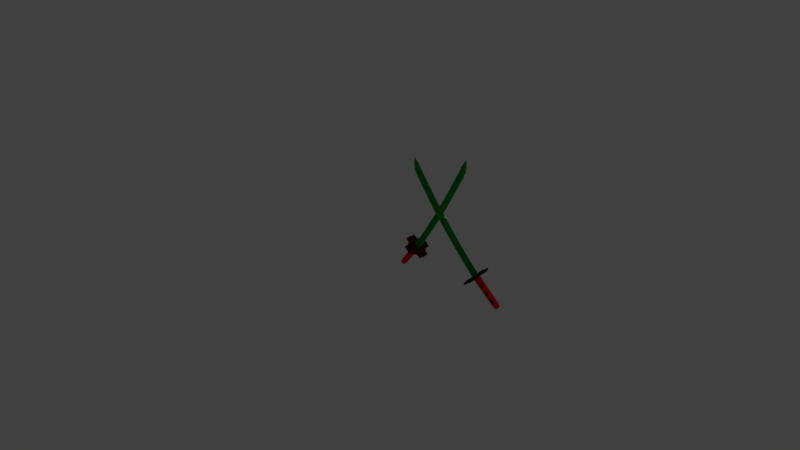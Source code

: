 # Source: SWORD1.blend  (saved by Blender 2.79.0; exported with 4.5.12 LTS)
import bpy
from mathutils import Matrix  # noqa: F401  (used for matrix-valued properties, if any)

bpy.ops.wm.read_factory_settings(use_empty=True)
scene = bpy.context.scene
scene.name = 'Scene'

# ---- collections
col_collection_1 = bpy.data.collections.new('Collection 1'); scene.collection.children.link(col_collection_1)

# ---- materials (node trees are filled in below, after node groups)
mat_material_008 = bpy.data.materials.new('Material.008')
mat_material_008.alpha_threshold = 0.0
mat_material_008.roughness = 0.5
mat_bronze = bpy.data.materials.new('Bronze')
mat_bronze.alpha_threshold = 0.0
mat_bronze.diffuse_color = (0.08, 0.006568, 0.006094, 1.0)
mat_bronze.roughness = 0.5
mat_material_002 = bpy.data.materials.new('Material.002')
mat_material_002.alpha_threshold = 0.0
mat_material_002.diffuse_color = (1.0, 0.0, 0.007014, 1.0)
mat_material_002.specular_color = (0.007895, 1.0, 0.163)
mat_material_002.roughness = 0.5
mat_material_001 = bpy.data.materials.new('Material.001')
mat_material_001.alpha_threshold = 0.0
mat_material_001.diffuse_color = (0.02365, 0.02365, 0.02365, 1.0)
mat_material_001.roughness = 0.5

# ---- material node trees
mat_material_008.use_nodes = True; mat_material_008.node_tree.nodes.clear()
_N = mat_material_008.node_tree.nodes; _L = mat_material_008.node_tree.links
n0 = _N.new('ShaderNodeOutputMaterial'); n0.name = 'Material Output'; n0.location = (300, 300)
n1 = _N.new('ShaderNodeBsdfAnisotropic'); n1.name = 'Anisotropic BSDF'; n1.location = (10, 300)
n1.distribution = 'ASHIKHMIN_SHIRLEY'
n1.inputs[0].default_value = (0.0, 0.8, 0.07957, 1.0)
n1.inputs[1].default_value = 0.8457
n1.inputs[2].default_value = 1.0
n1.inputs[3].default_value = 0.05696
_L.new(n1.outputs[0], n0.inputs[0])
n0.is_active_output = True
mat_bronze.use_nodes = True; mat_bronze.node_tree.nodes.clear()
_N = mat_bronze.node_tree.nodes; _L = mat_bronze.node_tree.links
n0 = _N.new('ShaderNodeOutputMaterial'); n0.name = 'Material Output'; n0.location = (300, 300)
n1 = _N.new('ShaderNodeBsdfAnisotropic'); n1.name = 'Glossy BSDF'; n1.location = (10, 300)
n1.distribution = 'GGX'
n1.inputs[0].default_value = (0.07998, 0.02281, 0.007978, 1.0)
n1.inputs[1].default_value = 0.7226
_L.new(n1.outputs[0], n0.inputs[0])
n0.is_active_output = True

# ---- world
world_world = bpy.data.worlds.new('World'); scene.world = world_world
world_world.use_nodes = True; world_world.node_tree.nodes.clear()
_N = world_world.node_tree.nodes; _L = world_world.node_tree.links
n0 = _N.new('ShaderNodeOutputWorld'); n0.name = 'World Output'; n0.location = (300, 300)
n1 = _N.new('ShaderNodeBackground'); n1.name = 'Background'; n1.location = (10, 300)
n1.inputs[0].default_value = (0.05088, 0.05088, 0.05088, 1.0)
_L.new(n1.outputs[0], n0.inputs[0])
n0.is_active_output = True
world_world.color = (0.05088, 0.05088, 0.05088)
world_world.use_sun_shadow = False
world_world.sun_shadow_jitter_overblur = 0.0
world_world.cycles.sampling_method = 'MANUAL'

# ---- cameras
cam_camera = bpy.data.cameras.new('Camera')
cam_camera.clip_end = 100.0
cam_camera.lens = 35.0
cam_camera.sensor_width = 54.06
cam_camera.sensor_height = 18.0
cam_camera.ortho_scale = 7.314
cam_camera.dof.focus_distance = 0.0

# ---- lights
light_lamp = bpy.data.lights.new('Lamp', 'POINT')
light_lamp.transmission_factor = 0.0
light_lamp.cutoff_distance = 30.0
light_lamp.energy = 100.0
light_lamp.shadow_buffer_clip_start = 1.001
light_lamp.shadow_soft_size = 0.1
light_lamp.shadow_maximum_resolution = 0.006
light_lamp.use_absolute_resolution = True

# ---- meshes
me_plane_001 = bpy.data.meshes.new('Plane.001')
me_plane_001.from_pydata([(-0.7521, -1.0, 0.0), (1.248, -1.0, 0.0), (-0.4087, 1.0, 0.0), (1.591, 1.0, 0.0), (-0.06832, 2.448, -4.371e-08), (1.932, 2.448, -4.371e-08), (0.3491, 3.896, -8.742e-08), (2.349, 3.896, -8.742e-08), (0.8435, 5.345, -1.311e-07), (2.843, 5.345, -1.311e-07), (1.415, 6.793, -1.748e-07), (3.415, 6.793, -1.748e-07), (2.063, 8.241, -2.186e-07), (4.063, 8.241, -2.186e-07), (2.789, 9.689, -2.623e-07), (4.789, 9.689, -2.623e-07), (3.592, 11.14, -3.06e-07), (5.592, 11.14, -3.06e-07), (6.467, 12.59, 0.08842), (-1.196, -1.0, 0.08842), (-0.8528, 1.0, 0.08842), (-0.5125, 2.448, 0.08842), (-0.09052, 3.891, 0.088), (0.3993, 5.345, 0.08842), (0.9708, 6.793, 0.08842), (1.619, 8.241, 0.08842), (2.345, 9.689, 0.08842), (3.147, 11.14, 0.08842), (-0.7521, -1.0, 0.1768), (1.248, -1.0, 0.1768), (-0.4087, 1.0, 0.1768), (1.591, 1.0, 0.1768), (-0.06832, 2.448, 0.1768), (1.932, 2.448, 0.1768), (0.3491, 3.896, 0.1768), (2.349, 3.896, 0.1768), (0.8435, 5.345, 0.1768), (2.843, 5.345, 0.1768), (1.415, 6.793, 0.1768), (3.415, 6.793, 0.1768), (2.063, 8.241, 0.1768), (4.063, 8.241, 0.1768), (2.789, 9.689, 0.1768), (4.789, 9.689, 0.1768), (3.592, 11.14, 0.1768), (5.592, 11.14, 0.1768), (-0.1316, -1.0, 0.0), (0.5351, -1.0, 0.0), (0.8785, 1.0, 0.0), (0.2118, 1.0, 0.0), (1.219, 2.448, -4.371e-08), (0.5521, 2.448, -4.371e-08), (1.636, 3.896, -8.742e-08), (0.9695, 3.896, -8.742e-08), (2.131, 5.345, -1.311e-07), (1.464, 5.345, -1.311e-07), (2.702, 6.793, -1.748e-07), (2.035, 6.793, -1.748e-07), (3.351, 8.241, -2.186e-07), (2.684, 8.241, -2.186e-07), (4.076, 9.689, -2.623e-07), (3.409, 9.689, -2.623e-07), (4.879, 11.14, -3.06e-07), (4.212, 11.14, -3.06e-07), (-0.1316, -1.0, 0.1768), (0.5351, -1.0, 0.1768), (0.8785, 1.0, 0.1768), (0.2118, 1.0, 0.1768), (1.219, 2.448, 0.1768), (0.5521, 2.448, 0.1768), (1.636, 3.896, 0.1768), (0.9695, 3.896, 0.1768), (2.131, 5.345, 0.1768), (1.464, 5.345, 0.1768), (2.702, 6.793, 0.1768), (2.035, 6.793, 0.1768), (3.351, 8.241, 0.1768), (2.684, 8.241, 0.1768), (4.076, 9.689, 0.1768), (3.409, 9.689, 0.1768), (4.879, 11.14, 0.1768), (4.212, 11.14, 0.1768), (-0.1316, -1.0, 0.05656), (0.5351, -1.0, 0.05656), (0.8785, 1.0, 0.05656), (0.2118, 1.0, 0.05656), (1.219, 2.448, 0.05656), (0.5521, 2.448, 0.05656), (1.636, 3.896, 0.05656), (0.9695, 3.896, 0.05656), (2.131, 5.345, 0.05656), (1.464, 5.345, 0.05656), (2.702, 6.793, 0.05656), (2.035, 6.793, 0.05656), (3.351, 8.241, 0.05656), (2.684, 8.241, 0.05656), (4.076, 9.689, 0.05656), (3.409, 9.689, 0.05656), (4.879, 11.14, 0.05656), (4.212, 11.14, 0.05656), (-0.1316, -1.0, 0.1203), (0.5351, -1.0, 0.1203), (0.8785, 1.0, 0.1203), (0.2118, 1.0, 0.1203), (1.219, 2.448, 0.1203), (0.5521, 2.448, 0.1203), (1.636, 3.896, 0.1203), (0.9695, 3.896, 0.1203), (2.131, 5.345, 0.1203), (1.464, 5.345, 0.1203), (2.702, 6.793, 0.1203), (2.035, 6.793, 0.1203), (3.351, 8.241, 0.1203), (2.684, 8.241, 0.1203), (4.076, 9.689, 0.1203), (3.409, 9.689, 0.1203), (4.879, 11.14, 0.1203), (4.212, 11.14, 0.1203)], [], [(47, 1, 3, 48), (48, 3, 5, 50), (50, 5, 7, 52), (52, 7, 9, 54), (54, 9, 11, 56), (56, 11, 13, 58), (58, 13, 15, 60), (60, 15, 17, 62), (16, 63, 62, 17, 18), (10, 12, 25, 24), (65, 66, 31, 29), (8, 10, 24, 23), (6, 8, 23, 22), (4, 6, 22, 21), (2, 4, 21, 20), (16, 18, 27), (0, 2, 20, 19), (14, 16, 27, 26), (12, 14, 26, 25), (66, 68, 33, 31), (68, 70, 35, 33), (70, 72, 37, 35), (72, 74, 39, 37), (74, 76, 41, 39), (76, 78, 43, 41), (78, 80, 45, 43), (44, 18, 45, 80, 81), (38, 24, 25, 40), (36, 23, 24, 38), (34, 22, 23, 36), (32, 21, 22, 34), (30, 20, 21, 32), (44, 27, 18), (28, 19, 20, 30), (42, 26, 27, 44), (40, 25, 26, 42), (3, 31, 33, 5), (13, 41, 43, 15), (9, 37, 39, 11), (5, 33, 35, 7), (15, 43, 45, 17), (47, 65, 29, 1), (1, 29, 31, 3), (11, 39, 41, 13), (19, 28, 0), (7, 35, 37, 9), (17, 45, 18), (0, 28, 64, 46), (57, 55, 91, 93), (42, 44, 81, 79), (71, 73, 109, 107), (40, 42, 79, 77), (56, 58, 94, 92), (38, 40, 77, 75), (74, 72, 108, 110), (36, 38, 75, 73), (59, 57, 93, 95), (34, 36, 73, 71), (73, 75, 111, 109), (32, 34, 71, 69), (62, 63, 99, 98), (30, 32, 69, 67), (58, 60, 96, 94), (28, 30, 67, 64), (76, 74, 110, 112), (14, 61, 63, 16), (61, 59, 95, 97), (12, 59, 61, 14), (47, 48, 84, 83), (10, 57, 59, 12), (75, 77, 113, 111), (8, 55, 57, 10), (60, 62, 98, 96), (6, 53, 55, 8), (49, 46, 82, 85), (4, 51, 53, 6), (78, 76, 112, 114), (2, 49, 51, 4), (63, 61, 97, 99), (0, 46, 49, 2), (48, 50, 86, 84), (82, 100, 101, 83), (115, 117, 116, 114), (113, 115, 114, 112), (111, 113, 112, 110), (109, 111, 110, 108), (107, 109, 108, 106), (105, 107, 106, 104), (103, 105, 104, 102), (100, 103, 102, 101), (97, 96, 98, 99), (95, 94, 96, 97), (93, 92, 94, 95), (91, 90, 92, 93), (89, 88, 90, 91), (87, 86, 88, 89), (85, 84, 86, 87), (82, 83, 84, 85), (72, 70, 106, 108), (54, 56, 92, 90), (69, 71, 107, 105), (81, 80, 116, 117), (55, 53, 89, 91), (70, 68, 104, 106), (46, 64, 100, 82), (52, 54, 90, 88), (67, 69, 105, 103), (65, 47, 83, 101), (53, 51, 87, 89), (68, 66, 102, 104), (79, 81, 117, 115), (50, 52, 88, 86), (64, 67, 103, 100), (80, 78, 114, 116), (51, 49, 85, 87), (66, 65, 101, 102), (77, 79, 115, 113)])
_k = {(1, 47): 1.0, (16, 18): 0.85098, (29, 65): 1.0, (16, 27): 0.85098, (0, 19): 1.0, (27, 44): 0.85098, (1, 29): 1.0, (0, 28): 1.0, (19, 28): 1.0, (18, 27): 0.85098, (18, 44): 0.85098, (0, 46): 1.0, (28, 64): 1.0, (46, 64): 1.0, (47, 65): 1.0, (82, 83): 1.0, (84, 85): 1.0, (86, 87): 1.0, (88, 89): 1.0, (90, 91): 1.0, (92, 93): 1.0, (94, 95): 1.0, (96, 97): 1.0, (98, 99): 1.0, (100, 101): 1.0, (102, 103): 1.0, (104, 105): 1.0, (106, 107): 1.0, (108, 109): 1.0, (110, 111): 1.0, (112, 113): 1.0, (114, 115): 1.0, (116, 117): 1.0, (82, 100): 1.0, (83, 101): 1.0, (115, 117): 1.0, (114, 116): 1.0, (113, 115): 1.0, (112, 114): 1.0, (111, 113): 1.0, (110, 112): 1.0, (109, 111): 1.0, (108, 110): 1.0, (107, 109): 1.0, (106, 108): 1.0, (105, 107): 1.0, (104, 106): 1.0, (103, 105): 1.0, (102, 104): 1.0, (100, 103): 1.0, (101, 102): 1.0, (97, 99): 1.0, (96, 98): 1.0, (95, 97): 1.0, (94, 96): 1.0, (93, 95): 1.0, (92, 94): 1.0, (91, 93): 1.0, (90, 92): 1.0, (89, 91): 1.0, (88, 90): 1.0, (87, 89): 1.0, (86, 88): 1.0, (85, 87): 1.0, (84, 86): 1.0, (82, 85): 1.0, (83, 84): 1.0}
me_plane_001.attributes.new('crease_edge', 'FLOAT', 'EDGE').data.foreach_set('value', [_k.get((min(e.vertices), max(e.vertices)), 0.0) for e in me_plane_001.edges])
me_plane_001.materials.append(mat_material_008)
me_plane_001.use_remesh_preserve_volume = False
me_plane_001.use_remesh_preserve_attributes = False
me_plane_001.use_mirror_vertex_groups = False
me_plane_001.update()
me_circle_003 = bpy.data.meshes.new('Circle.003')
me_circle_003.from_pydata([(0.0, 1.0, 0.0), (-0.1951, 0.9808, 0.0), (-0.3998, 0.9652, 0.0), (-0.4225, 0.6323, 0.0), (-0.5377, 0.5377, 0.0), (-0.6323, 0.4225, 0.0), (-0.9652, 0.3998, 0.0), (-0.9808, 0.1951, 0.0), (-1.0, 7.55e-08, 0.0), (-0.9808, -0.1951, 0.0), (-0.9652, -0.3998, 0.0), (-0.6323, -0.4225, 0.0), (-0.5377, -0.5377, 0.0), (-0.4225, -0.6323, 0.0), (-0.3998, -0.9652, 0.0), (-0.1951, -0.9808, 0.0), (3.258e-07, -1.0, 0.0), (0.1951, -0.9808, 0.0), (0.3998, -0.9652, 0.0), (0.4225, -0.6323, 0.0), (0.5377, -0.5377, 0.0), (0.6323, -0.4225, 0.0), (0.9652, -0.3998, 0.0), (0.9808, -0.1951, 0.0), (1.0, 9.656e-07, 0.0), (0.9808, 0.1951, 0.0), (0.9652, 0.3998, 0.0), (0.6323, 0.4225, 0.0), (0.5377, 0.5377, 0.0), (0.4225, 0.6323, 0.0), (0.3998, 0.9652, 0.0), (0.1951, 0.9808, 0.0), (0.0, 1.0, 0.135), (-0.1951, 0.9808, 0.135), (-0.3998, 0.9652, 0.135), (-0.4225, 0.6323, 0.135), (-0.5377, 0.5377, 0.135), (-0.6323, 0.4225, 0.135), (-0.9652, 0.3998, 0.135), (-0.9808, 0.1951, 0.135), (-1.0, 7.55e-08, 0.135), (-0.9808, -0.1951, 0.135), (-0.9652, -0.3998, 0.135), (-0.6323, -0.4225, 0.135), (-0.5377, -0.5377, 0.135), (-0.4225, -0.6323, 0.135), (-0.3998, -0.9652, 0.135), (-0.1951, -0.9808, 0.135), (3.258e-07, -1.0, 0.135), (0.1951, -0.9808, 0.135), (0.3998, -0.9652, 0.135), (0.4225, -0.6323, 0.135), (0.5377, -0.5377, 0.135), (0.6323, -0.4225, 0.135), (0.9652, -0.3998, 0.135), (0.9808, -0.1951, 0.135), (1.0, 9.656e-07, 0.135), (0.9808, 0.1951, 0.135), (0.9652, 0.3998, 0.135), (0.6323, 0.4225, 0.135), (0.5377, 0.5377, 0.135), (0.4225, 0.6323, 0.135), (0.3998, 0.9652, 0.135), (0.1951, 0.9808, 0.135), (-4.188e-09, 0.9639, 0.135), (-0.188, 0.9454, 0.135), (-0.3854, 0.9304, 0.135), (-0.4072, 0.6094, 0.135), (-0.5183, 0.5183, 0.135), (-0.6094, 0.4072, 0.135), (-0.9304, 0.3854, 0.135), (-0.9454, 0.188, 0.135), (-0.9639, 8.293e-08, 0.135), (-0.9454, -0.188, 0.135), (-0.9304, -0.3854, 0.135), (-0.6094, -0.4072, 0.135), (-0.5183, -0.5183, 0.135), (-0.4072, -0.6094, 0.135), (-0.3854, -0.9304, 0.135), (-0.188, -0.9454, 0.135), (3.099e-07, -0.9639, 0.135), (0.188, -0.9454, 0.135), (0.3854, -0.9304, 0.135), (0.4072, -0.6094, 0.135), (0.5183, -0.5183, 0.135), (0.6094, -0.4072, 0.135), (0.9304, -0.3854, 0.135), (0.9454, -0.188, 0.135), (0.9639, 9.409e-07, 0.135), (0.9454, 0.188, 0.135), (0.9304, 0.3854, 0.135), (0.6094, 0.4072, 0.135), (0.5183, 0.5183, 0.135), (0.4072, 0.6095, 0.135), (0.3854, 0.9304, 0.135), (0.188, 0.9454, 0.135), (-4.188e-09, 0.9639, 0.08453), (-0.188, 0.9454, 0.08453), (-0.3854, 0.9304, 0.08453), (-0.4072, 0.6094, 0.08453), (-0.5183, 0.5183, 0.08453), (-0.6094, 0.4072, 0.08453), (-0.9304, 0.3854, 0.08453), (-0.9454, 0.188, 0.08453), (-0.9639, 8.293e-08, 0.08453), (-0.9454, -0.188, 0.08453), (-0.9304, -0.3854, 0.08453), (-0.6094, -0.4072, 0.08453), (-0.5183, -0.5183, 0.08453), (-0.4072, -0.6094, 0.08453), (-0.3854, -0.9304, 0.08453), (-0.188, -0.9454, 0.08453), (3.099e-07, -0.9639, 0.08453), (0.188, -0.9454, 0.08453), (0.3854, -0.9304, 0.08453), (0.4072, -0.6094, 0.08453), (0.5183, -0.5183, 0.08453), (0.6094, -0.4072, 0.08453), (0.9304, -0.3854, 0.08453), (0.9454, -0.188, 0.08453), (0.9639, 9.409e-07, 0.08453), (0.9454, 0.188, 0.08453), (0.9304, 0.3854, 0.08453), (0.6094, 0.4072, 0.08453), (0.5183, 0.5183, 0.08453), (0.4072, 0.6095, 0.08453), (0.3854, 0.9304, 0.08453), (0.188, 0.9454, 0.08453), (0.0006984, 0.959, 0.0), (-0.1865, 0.9406, 0.0), (-0.383, 0.9257, 0.0), (-0.4048, 0.6061, 0.0), (-0.6061, 0.4048, 0.0), (-0.9257, 0.383, 0.0), (-0.9406, 0.1865, 0.0), (-0.959, -0.0006983, 0.0), (-0.9406, -0.1879, 0.0), (-0.9257, -0.3844, 0.0), (-0.6061, -0.4062, 0.0), (-0.5154, -0.5168, 0.0), (-0.4048, -0.6075, 0.0), (-0.383, -0.927, 0.0), (-0.1865, -0.942, 0.0), (0.0006987, -0.9604, 0.0), (0.1879, -0.942, 0.0), (0.3844, -0.927, 0.0), (0.4062, -0.6075, 0.0), (0.5168, -0.5168, 0.0), (0.6075, -0.4062, 0.0), (0.927, -0.3844, 0.0), (0.942, -0.1879, 0.0), (0.9604, -0.0006975, 0.0), (0.942, 0.1865, 0.0), (0.927, 0.383, 0.0), (0.6075, 0.4048, 0.0), (0.5168, 0.5154, 0.0), (0.4062, 0.6061, 0.0), (0.3844, 0.9257, 0.0), (0.1879, 0.9406, 0.0)], [], [(19, 18, 50, 51), (6, 5, 37, 38), (20, 19, 51, 52), (7, 6, 38, 39), (21, 20, 52, 53), (8, 7, 39, 40), (22, 21, 53, 54), (9, 8, 40, 41), (23, 22, 54, 55), (10, 9, 41, 42), (24, 23, 55, 56), (11, 10, 42, 43), (25, 24, 56, 57), (12, 11, 43, 44), (26, 25, 57, 58), (13, 12, 44, 45), (27, 26, 58, 59), (14, 13, 45, 46), (1, 0, 32, 33), (28, 27, 59, 60), (15, 14, 46, 47), (2, 1, 33, 34), (29, 28, 60, 61), (16, 15, 47, 48), (3, 2, 34, 35), (30, 29, 61, 62), (17, 16, 48, 49), (4, 3, 35, 36), (31, 30, 62, 63), (18, 17, 49, 50), (5, 4, 36, 37), (0, 31, 63, 32), (59, 58, 90, 91), (18, 19, 146, 145), (93, 92, 124, 125), (46, 45, 77, 78), (33, 32, 64, 65), (60, 59, 91, 92), (47, 46, 78, 79), (34, 33, 65, 66), (61, 60, 92, 93), (48, 47, 79, 80), (35, 34, 66, 67), (62, 61, 93, 94), (49, 48, 80, 81), (36, 35, 67, 68), (63, 62, 94, 95), (50, 49, 81, 82), (37, 36, 68, 69), (32, 63, 95, 64), (51, 50, 82, 83), (38, 37, 69, 70), (52, 51, 83, 84), (39, 38, 70, 71), (53, 52, 84, 85), (40, 39, 71, 72), (54, 53, 85, 86), (41, 40, 72, 73), (55, 54, 86, 87), (42, 41, 73, 74), (56, 55, 87, 88), (43, 42, 74, 75), (57, 56, 88, 89), (44, 43, 75, 76), (58, 57, 89, 90), (45, 44, 76, 77), (97, 96, 127, 126, 125, 124, 123, 122, 121, 120, 119, 118, 117, 116, 115, 114, 113, 112, 111, 110, 109, 108, 107, 106, 105, 104, 103, 102, 101, 100, 99, 98), (80, 79, 111, 112), (67, 66, 98, 99), (94, 93, 125, 126), (81, 80, 112, 113), (68, 67, 99, 100), (95, 94, 126, 127), (82, 81, 113, 114), (69, 68, 100, 101), (64, 95, 127, 96), (83, 82, 114, 115), (70, 69, 101, 102), (84, 83, 115, 116), (71, 70, 102, 103), (85, 84, 116, 117), (72, 71, 103, 104), (86, 85, 117, 118), (73, 72, 104, 105), (87, 86, 118, 119), (74, 73, 105, 106), (88, 87, 119, 120), (75, 74, 106, 107), (89, 88, 120, 121), (76, 75, 107, 108), (90, 89, 121, 122), (77, 76, 108, 109), (91, 90, 122, 123), (78, 77, 109, 110), (65, 64, 96, 97), (92, 91, 123, 124), (79, 78, 110, 111), (66, 65, 97, 98), (129, 130, 131, 132, 133, 134, 135, 136, 137, 138, 139, 140, 141, 142, 143, 144, 145, 146, 147, 148, 149, 150, 151, 152, 153, 154, 155, 156, 157, 158, 128), (5, 6, 133, 132), (19, 20, 147, 146), (6, 7, 134, 133), (20, 21, 148, 147), (7, 8, 135, 134), (21, 22, 149, 148), (8, 9, 136, 135), (22, 23, 150, 149), (9, 10, 137, 136), (23, 24, 151, 150), (10, 11, 138, 137), (24, 25, 152, 151), (11, 12, 139, 138), (25, 26, 153, 152), (12, 13, 140, 139), (26, 27, 154, 153), (13, 14, 141, 140), (0, 1, 129, 128), (27, 28, 155, 154), (14, 15, 142, 141), (1, 2, 130, 129), (28, 29, 156, 155), (15, 16, 143, 142), (2, 3, 131, 130), (3, 5, 132, 131), (29, 30, 157, 156), (16, 17, 144, 143), (30, 31, 158, 157), (17, 18, 145, 144), (31, 0, 128, 158)])
me_circle_003.polygons.foreach_set('use_smooth', [True] * 129)
me_circle_003.materials.append(mat_bronze)
me_circle_003.use_remesh_preserve_volume = False
me_circle_003.use_remesh_preserve_attributes = False
me_circle_003.use_mirror_vertex_groups = False
me_circle_003.update()
me_circle_002 = bpy.data.meshes.new('Circle.002')
me_circle_002.from_pydata([(0.0, 1.0, 0.0), (-0.1951, 0.9808, 0.0), (-0.3827, 0.9239, 0.0), (-0.5556, 0.8315, 0.0), (-0.7071, 0.7071, 0.0), (-0.8315, 0.5556, 0.0), (-0.9239, 0.3827, 0.0), (-0.9808, 0.1951, 0.0), (-1.0, 7.55e-08, 0.0), (-0.9808, -0.1951, 0.0), (-0.9239, -0.3827, 0.0), (-0.8315, -0.5556, 0.0), (-0.7071, -0.7071, 0.0), (-0.5556, -0.8315, 0.0), (-0.3827, -0.9239, 0.0), (-0.1951, -0.9808, 0.0), (3.258e-07, -1.0, 0.0), (0.1951, -0.9808, 0.0), (0.3827, -0.9239, 0.0), (0.5556, -0.8315, 0.0), (0.7071, -0.7071, 0.0), (0.8315, -0.5556, 0.0), (0.9239, -0.3827, 0.0), (0.9808, -0.1951, 0.0), (1.0, 9.656e-07, 0.0), (0.9808, 0.1951, 0.0), (0.9239, 0.3827, 0.0), (0.8315, 0.5556, 0.0), (0.7071, 0.7071, 0.0), (0.5556, 0.8315, 0.0), (0.3827, 0.9239, 0.0), (0.1951, 0.9808, 0.0), (0.0, 1.0, -1.257), (-0.1951, 0.9808, -1.257), (-0.3827, 0.9239, -1.257), (-0.5556, 0.8315, -1.257), (-0.7071, 0.7071, -1.257), (-0.8315, 0.5556, -1.257), (-0.9239, 0.3827, -1.257), (-0.9808, 0.1951, -1.257), (-1.0, 7.55e-08, -1.257), (-0.9808, -0.1951, -1.257), (-0.9239, -0.3827, -1.257), (-0.8315, -0.5556, -1.257), (-0.7071, -0.7071, -1.257), (-0.5556, -0.8315, -1.257), (-0.3827, -0.9239, -1.257), (-0.1951, -0.9808, -1.257), (3.258e-07, -1.0, -1.257), (0.1951, -0.9808, -1.257), (0.3827, -0.9239, -1.257), (0.5556, -0.8315, -1.257), (0.7071, -0.7071, -1.257), (0.8315, -0.5556, -1.257), (0.9239, -0.3827, -1.257), (0.9808, -0.1951, -1.257), (1.0, 9.656e-07, -1.257), (0.9808, 0.1951, -1.257), (0.9239, 0.3827, -1.257), (0.8315, 0.5556, -1.257), (0.7071, 0.7071, -1.257), (0.5556, 0.8315, -1.257), (0.3827, 0.9239, -1.257), (0.1951, 0.9808, -1.257), (-1.556e-08, 0.9533, -1.257), (-0.186, 0.935, -1.257), (-0.3648, 0.8807, -1.257), (-0.5296, 0.7926, -1.257), (-0.6741, 0.6741, -1.257), (-0.7926, 0.5296, -1.257), (-0.8807, 0.3648, -1.257), (-0.935, 0.186, -1.257), (-0.9533, 8.208e-08, -1.257), (-0.935, -0.186, -1.257), (-0.8807, -0.3648, -1.257), (-0.7926, -0.5296, -1.257), (-0.6741, -0.6741, -1.257), (-0.5296, -0.7926, -1.257), (-0.3648, -0.8807, -1.257), (-0.186, -0.935, -1.257), (2.951e-07, -0.9533, -1.257), (0.186, -0.935, -1.257), (0.3648, -0.8807, -1.257), (0.5296, -0.7926, -1.257), (0.6741, -0.6741, -1.257), (0.7926, -0.5296, -1.257), (0.8807, -0.3648, -1.257), (0.935, -0.186, -1.257), (0.9533, 9.306e-07, -1.257), (0.935, 0.186, -1.257), (0.8807, 0.3648, -1.257), (0.7926, 0.5296, -1.257), (0.6741, 0.6741, -1.257), (0.5296, 0.7926, -1.257), (0.3648, 0.8807, -1.257), (0.186, 0.935, -1.257), (-1.556e-08, 0.9533, -5.557), (-0.186, 0.935, -5.557), (-0.3648, 0.8807, -5.557), (-0.5296, 0.7926, -5.557), (-0.6741, 0.6741, -5.557), (-0.7926, 0.5296, -5.557), (-0.8807, 0.3648, -5.557), (-0.935, 0.186, -5.557), (-0.9533, 8.208e-08, -5.557), (-0.935, -0.186, -5.557), (-0.8807, -0.3648, -5.557), (-0.7926, -0.5296, -5.557), (-0.6741, -0.6741, -5.557), (-0.5296, -0.7926, -5.557), (-0.3648, -0.8807, -5.557), (-0.186, -0.935, -5.557), (2.951e-07, -0.9533, -5.557), (0.186, -0.935, -5.557), (0.3648, -0.8807, -5.557), (0.5296, -0.7926, -5.557), (0.6741, -0.6741, -5.557), (0.7926, -0.5296, -5.557), (0.8807, -0.3648, -5.557), (0.935, -0.186, -5.557), (0.9533, 9.306e-07, -5.557), (0.935, 0.186, -5.557), (0.8807, 0.3648, -5.557), (0.7926, 0.5296, -5.557), (0.6741, 0.6741, -5.557), (0.5296, 0.7926, -5.557), (0.3648, 0.8807, -5.557), (0.186, 0.935, -5.557), (-1.556e-08, 0.9533, -9.471), (-0.186, 0.935, -9.471), (-0.3648, 0.8807, -9.471), (-0.5296, 0.7926, -9.471), (-0.6741, 0.6741, -9.471), (-0.7926, 0.5296, -9.471), (-0.8807, 0.3648, -9.471), (-0.935, 0.186, -9.471), (-0.9533, 8.208e-08, -9.471), (-0.935, -0.186, -9.471), (-0.8807, -0.3648, -9.471), (-0.7926, -0.5296, -9.471), (-0.6741, -0.6741, -9.471), (-0.5296, -0.7926, -9.471), (-0.3648, -0.8807, -9.471), (-0.186, -0.935, -9.471), (2.951e-07, -0.9533, -9.471), (0.186, -0.935, -9.471), (0.3648, -0.8807, -9.471), (0.5296, -0.7926, -9.471), (0.6741, -0.6741, -9.471), (0.7926, -0.5296, -9.471), (0.8807, -0.3648, -9.471), (0.935, -0.186, -9.471), (0.9533, 9.306e-07, -9.471), (0.935, 0.186, -9.471), (0.8807, 0.3648, -9.471), (0.7926, 0.5296, -9.471), (0.6741, 0.6741, -9.471), (0.5296, 0.7926, -9.471), (0.3648, 0.8807, -9.471), (0.186, 0.935, -9.471), (-3.553e-08, 0.7388, -10.61), (-0.1441, 0.7246, -10.61), (-0.2827, 0.6825, -10.61), (-0.4104, 0.6143, -10.61), (-0.5224, 0.5224, -10.61), (-0.6143, 0.4104, -10.61), (-0.6825, 0.2827, -10.61), (-0.7246, 0.1441, -10.61), (-0.7388, 1.324e-07, -10.61), (-0.7246, -0.1441, -10.61), (-0.6825, -0.2827, -10.61), (-0.6143, -0.4104, -10.61), (-0.5224, -0.5224, -10.61), (-0.4104, -0.6143, -10.61), (-0.2827, -0.6825, -10.61), (-0.1441, -0.7246, -10.61), (2.052e-07, -0.7388, -10.61), (0.1441, -0.7246, -10.61), (0.2827, -0.6825, -10.61), (0.4104, -0.6143, -10.61), (0.5224, -0.5224, -10.61), (0.6143, -0.4104, -10.61), (0.6825, -0.2827, -10.61), (0.7246, -0.1441, -10.61), (0.7388, 7.899e-07, -10.61), (0.7246, 0.1441, -10.61), (0.6825, 0.2827, -10.61), (0.6143, 0.4104, -10.61), (0.5224, 0.5224, -10.61), (0.4104, 0.6143, -10.61), (0.2827, 0.6825, -10.61), (0.1441, 0.7246, -10.61), (0.0, 1.0, -4.174), (-0.1951, 0.9808, -4.174), (-0.3827, 0.9239, -4.174), (-0.5556, 0.8315, -4.174), (-0.7071, 0.7071, -4.174), (-0.8315, 0.5556, -4.174), (-0.9239, 0.3827, -4.174), (-0.9808, 0.1951, -4.174), (-1.0, 7.55e-08, -4.174), (-0.9808, -0.1951, -4.174), (-0.9239, -0.3827, -4.174), (-0.8315, -0.5556, -4.174), (-0.7071, -0.7071, -4.174), (-0.5556, -0.8315, -4.174), (-0.3827, -0.9239, -4.174), (-0.1951, -0.9808, -4.174), (3.258e-07, -1.0, -4.174), (0.1951, -0.9808, -4.174), (0.3827, -0.9239, -4.174), (0.5556, -0.8315, -4.174), (0.7071, -0.7071, -4.174), (0.8315, -0.5556, -4.174), (0.9239, -0.3827, -4.174), (0.9808, -0.1951, -4.174), (1.0, 9.656e-07, -4.174), (0.9808, 0.1951, -4.174), (0.9239, 0.3827, -4.174), (0.8315, 0.5556, -4.174), (0.7071, 0.7071, -4.174), (0.5556, 0.8315, -4.174), (0.3827, 0.9239, -4.174), (0.1951, 0.9808, -4.174), (-1.0, 7.55e-08, -1.761), (-1.0, 7.55e-08, -3.671), (-0.9808, 0.1951, -3.671), (-0.9808, 0.1951, -1.761), (0.9239, -0.3827, -1.761), (0.9239, -0.3827, -3.671), (0.8315, -0.5556, -3.671), (0.8315, -0.5556, -1.761), (-0.9808, -0.1951, -1.761), (-0.9808, -0.1951, -3.671), (0.9808, -0.1951, -1.761), (0.9808, -0.1951, -3.671), (-0.9239, -0.3827, -1.761), (-0.9239, -0.3827, -3.671), (1.0, 9.656e-07, -1.761), (1.0, 9.656e-07, -3.671), (-0.8315, -0.5556, -1.761), (-0.8315, -0.5556, -3.671), (0.9808, 0.1951, -1.761), (0.9808, 0.1951, -3.671), (-0.7071, -0.7071, -1.761), (-0.7071, -0.7071, -3.671), (0.9239, 0.3827, -1.761), (0.9239, 0.3827, -3.671), (-0.5556, -0.8315, -1.761), (-0.5556, -0.8315, -3.671), (0.8315, 0.5556, -1.761), (0.8315, 0.5556, -3.671), (-0.3827, -0.9239, -1.761), (-0.3827, -0.9239, -3.671), (-0.1951, 0.9808, -1.761), (-0.1951, 0.9808, -3.671), (1.421e-14, 1.0, -3.671), (1.421e-14, 1.0, -1.761), (0.7071, 0.7071, -1.761), (0.7071, 0.7071, -3.671), (-0.1951, -0.9808, -1.761), (-0.1951, -0.9808, -3.671), (-0.3827, 0.9239, -1.761), (-0.3827, 0.9239, -3.671), (0.5556, 0.8315, -1.761), (0.5556, 0.8315, -3.671), (3.258e-07, -1.0, -3.646), (3.258e-07, -1.0, -3.671), (-0.5556, 0.8315, -1.761), (-0.5556, 0.8315, -3.671), (0.3827, 0.9239, -1.761), (0.3827, 0.9239, -3.671), (0.1951, -0.9808, -1.761), (0.1951, -0.9808, -3.671), (-0.7071, 0.7071, -1.761), (-0.7071, 0.7071, -3.671), (0.1951, 0.9808, -1.761), (0.1951, 0.9808, -3.671), (0.3827, -0.9239, -1.761), (0.3827, -0.9239, -3.671), (-0.8315, 0.5556, -1.761), (-0.8315, 0.5556, -3.671), (0.5556, -0.8315, -1.761), (0.5556, -0.8315, -3.671), (-0.9239, 0.3827, -1.761), (-0.9239, 0.3827, -3.671), (0.7071, -0.7071, -1.761), (0.7071, -0.7071, -3.671), (-1.0, 7.55e-08, -2.716), (-0.9808, 0.1951, -2.716), (0.9239, -0.3827, -2.716), (0.8315, -0.5556, -2.716), (-0.9808, -0.1951, -2.716), (0.9808, -0.1951, -2.716), (-0.9239, -0.3827, -2.716), (1.0, 9.656e-07, -2.716), (-0.8315, -0.5556, -2.716), (0.9808, 0.1951, -2.716), (-0.7071, -0.7071, -2.716), (0.9239, 0.3827, -2.716), (-0.5556, -0.8315, -2.716), (0.8315, 0.5556, -2.716), (-0.1951, 0.9808, -2.716), (1.421e-14, 1.0, -2.716), (0.7071, 0.7071, -2.716), (-0.3827, 0.9239, -2.716), (0.5556, 0.8315, -2.716), (-0.5556, 0.8315, -2.716), (0.3827, 0.9239, -2.716), (-0.7071, 0.7071, -2.716), (0.1951, 0.9808, -2.716), (-0.8315, 0.5556, -2.716), (0.5556, -0.8315, -2.716), (-0.9239, 0.3827, -2.716), (0.7071, -0.7071, -2.716), (-0.3827, -0.9239, -3.005), (0.1951, -0.9808, -3.332), (0.3827, -0.9239, -3.01), (-0.1951, -0.9808, -2.109), (-0.1951, -0.9808, -3.327), (-0.3827, -0.9239, -2.431), (0.1951, -0.9808, -2.104), (0.3827, -0.9239, -2.426), (0.0, 1.0, -6.852), (-0.1951, 0.9808, -6.852), (-0.3827, 0.9239, -6.852), (-0.5556, 0.8315, -6.852), (-0.7071, 0.7071, -6.852), (-0.8315, 0.5556, -6.852), (-0.9239, 0.3827, -6.852), (-0.9808, 0.1951, -6.852), (-1.0, 7.55e-08, -6.852), (-0.9808, -0.1951, -6.852), (-0.9239, -0.3827, -6.852), (-0.8315, -0.5556, -6.852), (-0.7071, -0.7071, -6.852), (-0.5556, -0.8315, -6.852), (-0.3827, -0.9239, -6.852), (-0.1951, -0.9808, -6.852), (3.258e-07, -1.0, -6.852), (0.1951, -0.9808, -6.852), (0.3827, -0.9239, -6.852), (0.5556, -0.8315, -6.852), (0.7071, -0.7071, -6.852), (0.8315, -0.5556, -6.852), (0.9239, -0.3827, -6.852), (0.9808, -0.1951, -6.852), (1.0, 9.656e-07, -6.852), (0.9808, 0.1951, -6.852), (0.9239, 0.3827, -6.852), (0.8315, 0.5556, -6.852), (0.7071, 0.7071, -6.852), (0.5556, 0.8315, -6.852), (0.3827, 0.9239, -6.852), (0.1951, 0.9808, -6.852), (0.0, 1.0, -9.464), (-0.1951, 0.9808, -9.464), (-0.3827, 0.9239, -9.464), (-0.5556, 0.8315, -9.464), (-0.7071, 0.7071, -9.464), (-0.8315, 0.5556, -9.464), (-0.9239, 0.3827, -9.464), (-0.9808, 0.1951, -9.464), (-1.0, 7.55e-08, -9.464), (-0.9808, -0.1951, -9.464), (-0.9239, -0.3827, -9.464), (-0.8315, -0.5556, -9.464), (-0.7071, -0.7071, -9.464), (-0.5556, -0.8315, -9.464), (-0.3827, -0.9239, -9.464), (-0.1951, -0.9808, -9.464), (3.258e-07, -1.0, -9.464), (0.1951, -0.9808, -9.464), (0.3827, -0.9239, -9.464), (0.5556, -0.8315, -9.464), (0.7071, -0.7071, -9.464), (0.8315, -0.5556, -9.464), (0.9239, -0.3827, -9.464), (0.9808, -0.1951, -9.464), (1.0, 9.656e-07, -9.464), (0.9808, 0.1951, -9.464), (0.9239, 0.3827, -9.464), (0.8315, 0.5556, -9.464), (0.7071, 0.7071, -9.464), (0.5556, 0.8315, -9.464), (0.3827, 0.9239, -9.464), (0.1951, 0.9808, -9.464), (0.9239, -0.3827, -4.697), (0.9239, -0.3827, -6.267), (0.9808, -0.1951, -6.267), (0.9808, -0.1951, -4.697), (-0.9808, -0.1951, -4.697), (-0.9808, -0.1951, -6.267), (-0.9239, -0.3827, -6.267), (-0.9239, -0.3827, -4.697), (1.0, 9.656e-07, -6.267), (1.0, 9.656e-07, -4.697), (-0.8315, -0.5556, -6.267), (-0.8315, -0.5556, -4.697), (0.9808, 0.1951, -6.267), (0.9808, 0.1951, -4.697), (-0.7071, -0.7071, -6.267), (-0.7071, -0.7071, -4.697), (0.9239, 0.3827, -6.267), (0.9239, 0.3827, -4.697), (-0.5556, -0.8315, -6.267), (-0.5556, -0.8315, -4.697), (0.8315, 0.5556, -6.267), (0.8315, 0.5556, -4.697), (-0.3827, -0.9239, -6.267), (-0.3827, -0.9239, -4.697), (2.132e-14, 1.0, -4.697), (2.132e-14, 1.0, -6.267), (-0.1951, 0.9808, -6.267), (-0.1951, 0.9808, -4.697), (0.7071, 0.7071, -6.267), (0.7071, 0.7071, -4.697), (-0.1951, -0.9808, -6.267), (-0.1951, -0.9808, -4.697), (-0.3827, 0.9239, -6.267), (-0.3827, 0.9239, -4.697), (0.5556, 0.8315, -6.267), (0.5556, 0.8315, -4.697), (3.258e-07, -1.0, -6.267), (3.258e-07, -1.0, -4.697), (-0.5556, 0.8315, -6.267), (-0.5556, 0.8315, -4.697), (0.3827, 0.9239, -6.267), (0.3827, 0.9239, -4.697), (0.1951, -0.9808, -6.267), (0.1951, -0.9808, -4.697), (-0.7071, 0.7071, -6.267), (-0.7071, 0.7071, -4.697), (0.1951, 0.9808, -6.267), (0.1951, 0.9808, -4.697), (0.3827, -0.9239, -6.267), (0.3827, -0.9239, -4.697), (-0.8315, 0.5556, -6.267), (-0.8315, 0.5556, -4.697), (0.5556, -0.8315, -6.267), (0.5556, -0.8315, -4.697), (-0.9239, 0.3827, -6.267), (-0.9239, 0.3827, -4.697), (0.7071, -0.7071, -6.267), (0.7071, -0.7071, -4.697), (-0.9808, 0.1951, -6.267), (-0.9808, 0.1951, -4.697), (0.8315, -0.5556, -6.267), (0.8315, -0.5556, -4.697), (-1.0, 7.55e-08, -6.267), (-1.0, 7.55e-08, -4.697), (0.9239, -0.3827, -5.56), (0.9808, -0.1951, -5.56), (-0.9808, -0.1951, -5.56), (-0.9239, -0.3827, -5.56), (1.0, 9.656e-07, -5.56), (-0.8315, -0.5556, -5.56), (0.9808, 0.1951, -5.56), (-0.7071, -0.7071, -5.56), (0.9239, 0.3827, -5.56), (-0.5556, -0.8315, -5.56), (0.8315, 0.5556, -5.56), (2.132e-14, 1.0, -5.56), (-0.1951, 0.9808, -5.56), (0.7071, 0.7071, -5.56), (-0.3827, 0.9239, -5.56), (0.5556, 0.8315, -5.56), (-0.5556, 0.8315, -5.56), (0.3827, 0.9239, -5.56), (-0.7071, 0.7071, -5.56), (0.1951, 0.9808, -5.56), (-0.8315, 0.5556, -5.56), (0.5556, -0.8315, -5.56), (-0.9239, 0.3827, -5.56), (0.7071, -0.7071, -5.56), (-0.9808, 0.1951, -5.56), (0.8315, -0.5556, -5.56), (-1.0, 7.55e-08, -5.56), (-0.1951, -0.9808, -4.997), (-0.1951, -0.9808, -6.004), (-0.3827, -0.9239, -5.765), (0.1951, -0.9808, -6.001), (-0.3827, -0.9239, -5.288), (0.3827, -0.9239, -5.763), (0.1951, -0.9808, -5.0), (0.3827, -0.9239, -5.291), (0.3827, 0.9239, -7.156), (0.3827, 0.9239, -9.159), (0.1951, 0.9808, -9.159), (0.1951, 0.9808, -7.156), (0.1951, -0.9808, -7.156), (0.1951, -0.9808, -9.159), (0.3827, -0.9239, -9.159), (0.3827, -0.9239, -7.156), (-0.7071, 0.7071, -7.156), (-0.7071, 0.7071, -9.159), (-0.8315, 0.5556, -9.159), (-0.8315, 0.5556, -7.156), (1.421e-14, 1.0, -9.159), (1.421e-14, 1.0, -7.156), (0.5556, -0.8315, -9.159), (0.5556, -0.8315, -7.156), (-0.9239, 0.3827, -9.159), (-0.9239, 0.3827, -7.156), (0.7071, -0.7071, -9.159), (0.7071, -0.7071, -7.156), (-0.9808, 0.1951, -9.159), (-0.9808, 0.1951, -7.156), (0.8315, -0.5556, -9.159), (0.8315, -0.5556, -7.156), (-1.0, 7.55e-08, -9.159), (-1.0, 7.55e-08, -7.156), (0.9239, -0.3827, -9.159), (0.9239, -0.3827, -7.156), (-0.9808, -0.1951, -9.159), (-0.9808, -0.1951, -7.156), (0.9808, -0.1951, -9.159), (0.9808, -0.1951, -7.156), (-0.9239, -0.3827, -9.159), (-0.9239, -0.3827, -7.156), (1.0, 9.656e-07, -9.159), (1.0, 9.656e-07, -7.156), (-0.8315, -0.5556, -9.159), (-0.8315, -0.5556, -7.156), (0.9808, 0.1951, -9.159), (0.9808, 0.1951, -7.156), (-0.7071, -0.7071, -9.159), (-0.7071, -0.7071, -7.156), (0.9239, 0.3827, -9.159), (0.9239, 0.3827, -7.156), (-0.5556, -0.8315, -9.159), (-0.5556, -0.8315, -7.156), (0.8315, 0.5556, -9.159), (0.8315, 0.5556, -7.156), (-0.3827, -0.9239, -9.159), (-0.3827, -0.9239, -7.156), (-0.1951, 0.9808, -9.159), (-0.1951, 0.9808, -7.156), (0.7071, 0.7071, -9.159), (0.7071, 0.7071, -7.156), (-0.1951, -0.9808, -9.159), (-0.1951, -0.9808, -7.156), (-0.3827, 0.9239, -9.159), (-0.3827, 0.9239, -7.156), (0.5556, 0.8315, -9.159), (0.5556, 0.8315, -7.156), (3.258e-07, -1.0, -9.159), (3.258e-07, -1.0, -7.156), (-0.5556, 0.8315, -9.159), (-0.5556, 0.8315, -7.156), (0.3827, 0.9239, -8.258), (0.1951, 0.9808, -8.258), (-0.7071, 0.7071, -8.258), (-0.8315, 0.5556, -8.258), (1.421e-14, 1.0, -8.258), (0.5556, -0.8315, -8.258), (-0.9239, 0.3827, -8.258), (0.7071, -0.7071, -8.258), (-0.9808, 0.1951, -8.258), (0.8315, -0.5556, -8.258), (-1.0, 7.55e-08, -8.258), (0.9239, -0.3827, -8.258), (-0.9808, -0.1951, -8.258), (0.9808, -0.1951, -8.258), (-0.9239, -0.3827, -8.258), (1.0, 9.656e-07, -8.258), (-0.8315, -0.5556, -8.258), (0.9808, 0.1951, -8.258), (-0.7071, -0.7071, -8.258), (0.9239, 0.3827, -8.258), (-0.5556, -0.8315, -8.258), (0.8315, 0.5556, -8.258), (-0.1951, 0.9808, -8.258), (0.7071, 0.7071, -8.258), (-0.3827, 0.9239, -8.258), (0.5556, 0.8315, -8.258), (-0.5556, 0.8315, -8.258), (-0.1951, -0.9808, -8.833), (0.3827, -0.9239, -8.526), (0.1951, -0.9808, -8.83), (-0.3827, -0.9239, -7.919), (0.1951, -0.9808, -7.551), (-0.1951, -0.9808, -7.547), (0.3827, -0.9239, -7.923), (-0.3827, -0.9239, -8.529)], [], [(27, 26, 58, 59), (14, 13, 45, 46), (1, 0, 32, 33), (28, 27, 59, 60), (15, 14, 46, 47), (2, 1, 33, 34), (29, 28, 60, 61), (16, 15, 47, 48), (3, 2, 34, 35), (30, 29, 61, 62), (17, 16, 48, 49), (4, 3, 35, 36), (31, 30, 62, 63), (18, 17, 49, 50), (5, 4, 36, 37), (0, 31, 63, 32), (19, 18, 50, 51), (6, 5, 37, 38), (20, 19, 51, 52), (7, 6, 38, 39), (21, 20, 52, 53), (8, 7, 39, 40), (22, 21, 53, 54), (9, 8, 40, 41), (23, 22, 54, 55), (10, 9, 41, 42), (24, 23, 55, 56), (11, 10, 42, 43), (25, 24, 56, 57), (12, 11, 43, 44), (26, 25, 57, 58), (13, 12, 44, 45), (40, 39, 71, 72), (54, 53, 85, 86), (41, 40, 72, 73), (55, 54, 86, 87), (42, 41, 73, 74), (56, 55, 87, 88), (43, 42, 74, 75), (57, 56, 88, 89), (44, 43, 75, 76), (58, 57, 89, 90), (45, 44, 76, 77), (59, 58, 90, 91), (46, 45, 77, 78), (33, 32, 64, 65), (60, 59, 91, 92), (47, 46, 78, 79), (34, 33, 65, 66), (61, 60, 92, 93), (48, 47, 79, 80), (35, 34, 66, 67), (62, 61, 93, 94), (49, 48, 80, 81), (36, 35, 67, 68), (63, 62, 94, 95), (50, 49, 81, 82), (37, 36, 68, 69), (32, 63, 95, 64), (51, 50, 82, 83), (38, 37, 69, 70), (52, 51, 83, 84), (39, 38, 70, 71), (53, 52, 84, 85), (75, 74, 106, 107), (89, 88, 120, 121), (76, 75, 107, 108), (90, 89, 121, 122), (77, 76, 108, 109), (91, 90, 122, 123), (78, 77, 109, 110), (65, 64, 96, 97), (92, 91, 123, 124), (79, 78, 110, 111), (66, 65, 97, 98), (93, 92, 124, 125), (80, 79, 111, 112), (67, 66, 98, 99), (94, 93, 125, 126), (81, 80, 112, 113), (68, 67, 99, 100), (95, 94, 126, 127), (82, 81, 113, 114), (69, 68, 100, 101), (64, 95, 127, 96), (83, 82, 114, 115), (70, 69, 101, 102), (84, 83, 115, 116), (71, 70, 102, 103), (85, 84, 116, 117), (72, 71, 103, 104), (86, 85, 117, 118), (73, 72, 104, 105), (87, 86, 118, 119), (74, 73, 105, 106), (88, 87, 119, 120), (110, 109, 141, 142), (97, 96, 128, 129), (124, 123, 155, 156), (111, 110, 142, 143), (98, 97, 129, 130), (125, 124, 156, 157), (112, 111, 143, 144), (99, 98, 130, 131), (126, 125, 157, 158), (113, 112, 144, 145), (100, 99, 131, 132), (127, 126, 158, 159), (114, 113, 145, 146), (101, 100, 132, 133), (96, 127, 159, 128), (115, 114, 146, 147), (102, 101, 133, 134), (116, 115, 147, 148), (103, 102, 134, 135), (117, 116, 148, 149), (104, 103, 135, 136), (118, 117, 149, 150), (105, 104, 136, 137), (119, 118, 150, 151), (106, 105, 137, 138), (120, 119, 151, 152), (107, 106, 138, 139), (121, 120, 152, 153), (108, 107, 139, 140), (122, 121, 153, 154), (109, 108, 140, 141), (123, 122, 154, 155), (145, 144, 176, 177), (132, 131, 163, 164), (159, 158, 190, 191), (146, 145, 177, 178), (133, 132, 164, 165), (128, 159, 191, 160), (147, 146, 178, 179), (134, 133, 165, 166), (148, 147, 179, 180), (135, 134, 166, 167), (149, 148, 180, 181), (136, 135, 167, 168), (150, 149, 181, 182), (137, 136, 168, 169), (151, 150, 182, 183), (138, 137, 169, 170), (152, 151, 183, 184), (139, 138, 170, 171), (153, 152, 184, 185), (140, 139, 171, 172), (154, 153, 185, 186), (141, 140, 172, 173), (155, 154, 186, 187), (142, 141, 173, 174), (129, 128, 160, 161), (156, 155, 187, 188), (143, 142, 174, 175), (130, 129, 161, 162), (157, 156, 188, 189), (144, 143, 175, 176), (131, 130, 162, 163), (158, 157, 189, 190), (161, 160, 191, 190, 189, 188, 187, 186, 185, 184, 183, 182, 181, 180, 179, 178, 177, 176, 175, 174, 173, 172, 171, 170, 169, 168, 167, 166, 165, 164, 163, 162), (226, 199, 200, 225), (230, 213, 214, 229), (225, 200, 201, 233), (229, 214, 215, 235), (233, 201, 202, 237), (235, 215, 216, 239), (237, 202, 203, 241), (239, 216, 217, 243), (241, 203, 204, 245), (243, 217, 218, 247), (245, 204, 205, 249), (247, 218, 219, 251), (249, 205, 206, 253), (256, 192, 193, 255), (251, 219, 220, 259), (253, 206, 207, 261), (255, 193, 194, 263), (259, 220, 221, 265), (261, 207, 208, 267), (263, 194, 195, 269), (265, 221, 222, 271), (267, 208, 209, 273), (269, 195, 196, 275), (271, 222, 223, 277), (273, 209, 210, 279), (275, 196, 197, 281), (277, 223, 192, 256), (279, 210, 211, 283), (281, 197, 198, 285), (283, 211, 212, 287), (285, 198, 199, 226), (287, 212, 213, 230), (52, 286, 231, 53), (314, 287, 230, 291), (38, 284, 227, 39), (313, 285, 226, 289), (51, 282, 286, 52), (312, 283, 287, 314), (37, 280, 284, 38), (311, 281, 285, 313), (50, 278, 282, 51), (63, 276, 257, 32), (310, 277, 256, 303), (36, 274, 280, 37), (309, 275, 281, 311), (49, 272, 278, 50), (62, 270, 276, 63), (308, 271, 277, 310), (35, 268, 274, 36), (307, 269, 275, 309), (48, 266, 272, 49), (61, 264, 270, 62), (306, 265, 271, 308), (34, 262, 268, 35), (305, 263, 269, 307), (47, 260, 266, 48), (60, 258, 264, 61), (304, 259, 265, 306), (33, 254, 262, 34), (302, 255, 263, 305), (46, 252, 260, 47), (59, 250, 258, 60), (301, 251, 259, 304), (32, 257, 254, 33), (303, 256, 255, 302), (45, 248, 252, 46), (300, 249, 253, 315), (58, 246, 250, 59), (299, 247, 251, 301), (44, 244, 248, 45), (298, 245, 249, 300), (57, 242, 246, 58), (297, 243, 247, 299), (43, 240, 244, 44), (296, 241, 245, 298), (56, 238, 242, 57), (295, 239, 243, 297), (42, 236, 240, 43), (294, 237, 241, 296), (55, 234, 238, 56), (293, 235, 239, 295), (41, 232, 236, 42), (292, 233, 237, 294), (54, 228, 234, 55), (290, 229, 235, 293), (40, 224, 232, 41), (288, 225, 233, 292), (53, 231, 228, 54), (291, 230, 229, 290), (39, 227, 224, 40), (289, 226, 225, 288), (227, 289, 288, 224), (231, 291, 290, 228), (224, 288, 292, 232), (228, 290, 293, 234), (232, 292, 294, 236), (234, 293, 295, 238), (236, 294, 296, 240), (238, 295, 297, 242), (240, 296, 298, 244), (242, 297, 299, 246), (244, 298, 300, 248), (246, 299, 301, 250), (248, 300, 320, 252), (257, 303, 302, 254), (250, 301, 304, 258), (252, 320, 318, 260), (254, 302, 305, 262), (258, 304, 306, 264), (260, 318, 266), (262, 305, 307, 268), (264, 306, 308, 270), (266, 321, 272), (268, 307, 309, 274), (270, 308, 310, 276), (272, 321, 322, 278), (274, 309, 311, 280), (276, 310, 303, 257), (278, 322, 312, 282), (280, 311, 313, 284), (282, 312, 314, 286), (284, 313, 289, 227), (286, 314, 291, 231), (267, 273, 316), (319, 261, 267), (315, 253, 261, 319), (317, 279, 283, 312), (316, 273, 279, 317), (389, 388, 345, 346), (393, 392, 332, 333), (395, 389, 346, 347), (397, 393, 333, 334), (399, 395, 347, 348), (401, 397, 334, 335), (403, 399, 348, 349), (405, 401, 335, 336), (407, 403, 349, 350), (409, 405, 336, 337), (413, 412, 323, 324), (415, 407, 350, 351), (417, 409, 337, 338), (419, 413, 324, 325), (421, 415, 351, 352), (423, 417, 338, 339), (425, 419, 325, 326), (427, 421, 352, 353), (429, 423, 339, 340), (431, 425, 326, 327), (433, 427, 353, 354), (435, 429, 340, 341), (437, 431, 327, 328), (412, 433, 354, 323), (439, 435, 341, 342), (441, 437, 328, 329), (443, 439, 342, 343), (445, 441, 329, 330), (447, 443, 343, 344), (449, 445, 330, 331), (388, 447, 344, 345), (392, 449, 331, 332), (488, 487, 385, 386), (492, 491, 372, 373), (496, 495, 359, 360), (498, 488, 386, 355), (500, 492, 373, 374), (502, 496, 360, 361), (504, 500, 374, 375), (506, 502, 361, 362), (508, 504, 375, 376), (510, 506, 362, 363), (512, 508, 376, 377), (514, 510, 363, 364), (516, 512, 377, 378), (518, 514, 364, 365), (520, 516, 378, 379), (522, 518, 365, 366), (524, 520, 379, 380), (526, 522, 366, 367), (528, 524, 380, 381), (530, 526, 367, 368), (532, 528, 381, 382), (534, 530, 368, 369), (536, 498, 355, 356), (538, 532, 382, 383), (540, 534, 369, 370), (542, 536, 356, 357), (544, 538, 383, 384), (546, 540, 370, 371), (548, 542, 357, 358), (487, 544, 384, 385), (491, 546, 371, 372), (495, 548, 358, 359), (201, 200, 450, 391), (453, 477, 449, 392), (214, 213, 448, 387), (451, 476, 447, 388), (200, 199, 446, 450), (477, 475, 445, 449), (213, 212, 444, 448), (476, 474, 443, 447), (199, 198, 442, 446), (475, 473, 441, 445), (212, 211, 440, 444), (474, 472, 439, 443), (198, 197, 438, 442), (473, 471, 437, 441), (211, 210, 436, 440), (192, 223, 434, 411), (462, 470, 433, 412), (197, 196, 432, 438), (471, 469, 431, 437), (210, 209, 430, 436), (223, 222, 428, 434), (470, 468, 427, 433), (196, 195, 426, 432), (469, 467, 425, 431), (209, 208, 424, 430), (222, 221, 422, 428), (468, 466, 421, 427), (195, 194, 420, 426), (467, 465, 419, 425), (208, 207, 418, 424), (221, 220, 416, 422), (466, 464, 415, 421), (194, 193, 414, 420), (465, 463, 413, 419), (207, 206, 410, 418), (220, 219, 408, 416), (464, 461, 407, 415), (193, 192, 411, 414), (463, 462, 412, 413), (206, 205, 406, 410), (219, 218, 404, 408), (461, 459, 403, 407), (205, 204, 402, 406), (460, 458, 401, 405), (218, 217, 400, 404), (459, 457, 399, 403), (204, 203, 398, 402), (458, 456, 397, 401), (217, 216, 396, 400), (457, 455, 395, 399), (203, 202, 394, 398), (456, 454, 393, 397), (216, 215, 390, 396), (455, 452, 389, 395), (202, 201, 391, 394), (454, 453, 392, 393), (215, 214, 387, 390), (452, 451, 388, 389), (390, 387, 451, 452), (394, 391, 453, 454), (396, 390, 452, 455), (398, 394, 454, 456), (400, 396, 455, 457), (402, 398, 456, 458), (404, 400, 457, 459), (406, 402, 458, 460), (408, 404, 459, 461), (410, 406, 460, 482), (414, 411, 462, 463), (416, 408, 461, 464), (418, 410, 482, 478), (420, 414, 463, 465), (422, 416, 464, 466), (424, 418, 478), (426, 420, 465, 467), (428, 422, 466, 468), (430, 424, 484), (432, 426, 467, 469), (434, 428, 468, 470), (436, 430, 484, 485), (438, 432, 469, 471), (411, 434, 470, 462), (440, 436, 485, 472), (442, 438, 471, 473), (444, 440, 472, 474), (446, 442, 473, 475), (448, 444, 474, 476), (450, 446, 475, 477), (387, 448, 476, 451), (391, 450, 477, 453), (483, 435, 439, 472), (483, 481, 429, 435), (481, 423, 429), (423, 479, 417), (480, 460, 405, 409), (479, 480, 409, 417), (327, 326, 549, 494), (552, 576, 548, 495), (340, 339, 547, 490), (353, 352, 545, 486), (550, 575, 544, 487), (326, 325, 543, 549), (576, 574, 542, 548), (339, 338, 541, 547), (352, 351, 539, 545), (575, 573, 538, 544), (325, 324, 537, 543), (574, 572, 536, 542), (338, 337, 535, 541), (351, 350, 533, 539), (573, 571, 532, 538), (324, 323, 499, 537), (572, 554, 498, 536), (337, 336, 531, 535), (350, 349, 529, 533), (571, 569, 528, 532), (336, 335, 527, 531), (570, 568, 526, 530), (349, 348, 525, 529), (569, 567, 524, 528), (335, 334, 523, 527), (568, 566, 522, 526), (348, 347, 521, 525), (567, 565, 520, 524), (334, 333, 519, 523), (566, 564, 518, 522), (347, 346, 517, 521), (565, 563, 516, 520), (333, 332, 515, 519), (564, 562, 514, 518), (346, 345, 513, 517), (563, 561, 512, 516), (332, 331, 511, 515), (562, 560, 510, 514), (345, 344, 509, 513), (561, 559, 508, 512), (331, 330, 507, 511), (560, 558, 506, 510), (344, 343, 505, 509), (559, 557, 504, 508), (330, 329, 503, 507), (558, 556, 502, 506), (343, 342, 501, 505), (557, 555, 500, 504), (329, 328, 497, 503), (556, 553, 496, 502), (342, 341, 493, 501), (323, 354, 489, 499), (554, 551, 488, 498), (328, 327, 494, 497), (553, 552, 495, 496), (341, 340, 490, 493), (354, 353, 486, 489), (551, 550, 487, 488), (489, 486, 550, 551), (493, 490, 581, 583), (497, 494, 552, 553), (499, 489, 551, 554), (501, 493, 583, 555), (503, 497, 553, 556), (505, 501, 555, 557), (507, 503, 556, 558), (509, 505, 557, 559), (511, 507, 558, 560), (513, 509, 559, 561), (515, 511, 560, 562), (517, 513, 561, 563), (519, 515, 562, 564), (521, 517, 563, 565), (523, 519, 564, 566), (525, 521, 565, 567), (527, 523, 566, 568), (529, 525, 567, 569), (531, 527, 568, 570), (533, 529, 569, 571), (535, 531, 570, 580), (537, 499, 554, 572), (539, 533, 571, 573), (541, 535, 580, 582), (543, 537, 572, 574), (545, 539, 573, 575), (547, 541, 582), (549, 543, 574, 576), (486, 545, 575, 550), (490, 547, 581), (494, 549, 576, 552), (578, 579, 491, 492), (579, 546, 491), (546, 577, 540), (577, 584, 534, 540), (584, 570, 530, 534), (578, 492, 500, 555)])
me_circle_002.polygons.foreach_set('material_index', [0, 0, 0, 0, 0, 0, 0, 0, 0, 0, 0, 0, 0, 0, 0, 0, 0, 0, 0, 0, 0, 0, 0, 0, 0, 0, 0, 0, 0, 0, 0, 0, 0, 0, 0, 0, 0, 0, 0, 0, 0, 0, 0, 0, 0, 0, 0, 0, 0, 0, 0, 0, 0, 0, 0, 0, 0, 0, 0, 0, 0, 0, 0, 0, 0, 0, 0, 0, 0, 0, 6, 0, 0, 6, 0, 0, 6, 0, 0, 6, 0, 0, 6, 0, 0, 6, 0, 0, 0, 0, 0, 0, 0, 0, 0, 0, 6, 0, 0, 6, 0, 0, 6, 0, 0, 6, 0, 0, 6, 0, 0, 6, 0, 0, 0, 0, 0, 0, 0, 0, 0, 0, 0, 0, 0, 0, 0, 0, 0, 0, 0, 0, 0, 0, 0, 0, 0, 0, 0, 0, 0, 0, 0, 0, 0, 0, 0, 0, 0, 0, 0, 0, 0, 0, 0, 0, 0, 0, 0, 0, 0, 0, 0, 0, 0, 0, 0, 0, 0, 0, 0, 0, 0, 0, 0, 0, 0, 0, 0, 0, 0, 0, 0, 0, 0, 0, 0, 0, 0, 0, 0, 0, 0, 0, 0, 0, 0, 0, 0, 0, 0, 0, 0, 0, 0, 0, 0, 0, 0, 0, 0, 0, 0, 0, 0, 0, 0, 0, 0, 0, 0, 0, 0, 0, 0, 0, 0, 0, 0, 0, 0, 0, 0, 0, 0, 0, 0, 0, 0, 1, 0, 0, 0, 0, 0, 0, 0, 0, 0, 0, 0, 0, 0, 0, 0, 0, 0, 0, 0, 0, 0, 0, 0, 0, 0, 0, 0, 0, 0, 0, 0, 0, 0, 0, 0, 0, 0, 0, 0, 0, 0, 0, 0, 0, 0, 0, 0, 0, 0, 0, 0, 0, 0, 0, 0, 0, 0, 0, 0, 0, 0, 0, 0, 0, 0, 0, 0, 0, 0, 0, 0, 0, 0, 0, 0, 0, 0, 0, 0, 0, 0, 0, 0, 0, 0, 0, 0, 0, 0, 0, 0, 0, 0, 0, 0, 0, 0, 0, 0, 0, 0, 0, 0, 0, 0, 0, 0, 0, 0, 0, 0, 0, 0, 0, 0, 0, 0, 0, 0, 0, 0, 0, 0, 0, 0, 0, 0, 0, 0, 0, 0, 0, 0, 0, 0, 0, 0, 1, 0, 0, 0, 0, 0, 0, 0, 0, 0, 0, 0, 0, 0, 0, 0, 0, 0, 1, 0, 0, 0, 0, 0, 0, 0, 0, 0, 0, 0, 0, 0, 0, 0, 0, 0, 0, 0, 0, 0, 0, 0, 0, 0, 0, 0, 0, 0, 0, 0, 0, 0, 0, 0, 0, 0, 0, 0, 0, 0, 0, 0, 0, 0, 0, 0, 0, 0, 0, 0, 0, 0, 0, 0, 0, 0, 0, 0, 0, 0, 0, 0, 0, 0, 0, 0, 0, 0, 0, 0, 0, 0, 0, 0, 0, 0, 0, 0, 0, 0, 0, 0, 0, 0, 0, 0, 0, 0, 0, 0, 0, 0, 0, 0, 0, 0, 0, 0, 0, 0, 0, 0, 0, 0, 0, 0, 0, 0, 0, 0, 0, 0, 0, 0, 0, 0, 0, 0, 0, 0, 0, 0, 0, 0, 0, 0, 0, 0, 0, 0, 0, 0, 0, 0, 0, 0, 0, 0, 0, 0, 0, 0, 0, 0, 0, 0, 0, 0])
me_circle_002.materials.append(mat_material_002)
me_circle_002.materials.append(mat_material_002)
me_circle_002.materials.append(None)
me_circle_002.materials.append(None)
me_circle_002.materials.append(None)
me_circle_002.materials.append(mat_bronze)
me_circle_002.materials.append(mat_material_001)
me_circle_002.use_remesh_preserve_volume = False
me_circle_002.use_remesh_preserve_attributes = False
me_circle_002.use_mirror_vertex_groups = False
me_circle_002.update()
me_circle_001 = bpy.data.meshes.new('Circle.001')
me_circle_001.from_pydata([(0.0, 1.0, 0.0), (-0.1951, 0.9808, 0.0), (-0.3827, 0.9239, 0.0), (-0.5556, 0.8315, 0.0), (-0.7071, 0.7071, 0.0), (-0.8315, 0.5556, 0.0), (-0.9239, 0.3827, 0.0), (-0.9808, 0.1951, 0.0), (-1.0, 7.55e-08, 0.0), (-0.9808, -0.1951, 0.0), (-0.9239, -0.3827, 0.0), (-0.8315, -0.5556, 0.0), (-0.7071, -0.7071, 0.0), (-0.5556, -0.8315, 0.0), (-0.3827, -0.9239, 0.0), (-0.1951, -0.9808, 0.0), (3.258e-07, -1.0, 0.0), (0.1951, -0.9808, 0.0), (0.3827, -0.9239, 0.0), (0.5556, -0.8315, 0.0), (0.7071, -0.7071, 0.0), (0.8315, -0.5556, 0.0), (0.9239, -0.3827, 0.0), (0.9808, -0.1951, 0.0), (1.0, 9.656e-07, 0.0), (0.9808, 0.1951, 0.0), (0.9239, 0.3827, 0.0), (0.8315, 0.5556, 0.0), (0.7071, 0.7071, 0.0), (0.5556, 0.8315, 0.0), (0.3827, 0.9239, 0.0), (0.1951, 0.9808, 0.0), (0.0, 1.0, -1.257), (-0.1951, 0.9808, -1.257), (-0.3827, 0.9239, -1.257), (-0.5556, 0.8315, -1.257), (-0.7071, 0.7071, -1.257), (-0.8315, 0.5556, -1.257), (-0.9239, 0.3827, -1.257), (-0.9808, 0.1951, -1.257), (-1.0, 7.55e-08, -1.257), (-0.9808, -0.1951, -1.257), (-0.9239, -0.3827, -1.257), (-0.8315, -0.5556, -1.257), (-0.7071, -0.7071, -1.257), (-0.5556, -0.8315, -1.257), (-0.3827, -0.9239, -1.257), (-0.1951, -0.9808, -1.257), (3.258e-07, -1.0, -1.257), (0.1951, -0.9808, -1.257), (0.3827, -0.9239, -1.257), (0.5556, -0.8315, -1.257), (0.7071, -0.7071, -1.257), (0.8315, -0.5556, -1.257), (0.9239, -0.3827, -1.257), (0.9808, -0.1951, -1.257), (1.0, 9.656e-07, -1.257), (0.9808, 0.1951, -1.257), (0.9239, 0.3827, -1.257), (0.8315, 0.5556, -1.257), (0.7071, 0.7071, -1.257), (0.5556, 0.8315, -1.257), (0.3827, 0.9239, -1.257), (0.1951, 0.9808, -1.257), (-1.556e-08, 0.9533, -1.257), (-0.186, 0.935, -1.257), (-0.3648, 0.8807, -1.257), (-0.5296, 0.7926, -1.257), (-0.6741, 0.6741, -1.257), (-0.7926, 0.5296, -1.257), (-0.8807, 0.3648, -1.257), (-0.935, 0.186, -1.257), (-0.9533, 8.208e-08, -1.257), (-0.935, -0.186, -1.257), (-0.8807, -0.3648, -1.257), (-0.7926, -0.5296, -1.257), (-0.6741, -0.6741, -1.257), (-0.5296, -0.7926, -1.257), (-0.3648, -0.8807, -1.257), (-0.186, -0.935, -1.257), (2.951e-07, -0.9533, -1.257), (0.186, -0.935, -1.257), (0.3648, -0.8807, -1.257), (0.5296, -0.7926, -1.257), (0.6741, -0.6741, -1.257), (0.7926, -0.5296, -1.257), (0.8807, -0.3648, -1.257), (0.935, -0.186, -1.257), (0.9533, 9.306e-07, -1.257), (0.935, 0.186, -1.257), (0.8807, 0.3648, -1.257), (0.7926, 0.5296, -1.257), (0.6741, 0.6741, -1.257), (0.5296, 0.7926, -1.257), (0.3648, 0.8807, -1.257), (0.186, 0.935, -1.257), (-1.556e-08, 0.9533, -5.557), (-0.186, 0.935, -5.557), (-0.3648, 0.8807, -5.557), (-0.5296, 0.7926, -5.557), (-0.6741, 0.6741, -5.557), (-0.7926, 0.5296, -5.557), (-0.8807, 0.3648, -5.557), (-0.935, 0.186, -5.557), (-0.9533, 8.208e-08, -5.557), (-0.935, -0.186, -5.557), (-0.8807, -0.3648, -5.557), (-0.7926, -0.5296, -5.557), (-0.6741, -0.6741, -5.557), (-0.5296, -0.7926, -5.557), (-0.3648, -0.8807, -5.557), (-0.186, -0.935, -5.557), (2.951e-07, -0.9533, -5.557), (0.186, -0.935, -5.557), (0.3648, -0.8807, -5.557), (0.5296, -0.7926, -5.557), (0.6741, -0.6741, -5.557), (0.7926, -0.5296, -5.557), (0.8807, -0.3648, -5.557), (0.935, -0.186, -5.557), (0.9533, 9.306e-07, -5.557), (0.935, 0.186, -5.557), (0.8807, 0.3648, -5.557), (0.7926, 0.5296, -5.557), (0.6741, 0.6741, -5.557), (0.5296, 0.7926, -5.557), (0.3648, 0.8807, -5.557), (0.186, 0.935, -5.557), (-1.556e-08, 0.9533, -9.471), (-0.186, 0.935, -9.471), (-0.3648, 0.8807, -9.471), (-0.5296, 0.7926, -9.471), (-0.6741, 0.6741, -9.471), (-0.7926, 0.5296, -9.471), (-0.8807, 0.3648, -9.471), (-0.935, 0.186, -9.471), (-0.9533, 8.208e-08, -9.471), (-0.935, -0.186, -9.471), (-0.8807, -0.3648, -9.471), (-0.7926, -0.5296, -9.471), (-0.6741, -0.6741, -9.471), (-0.5296, -0.7926, -9.471), (-0.3648, -0.8807, -9.471), (-0.186, -0.935, -9.471), (2.951e-07, -0.9533, -9.471), (0.186, -0.935, -9.471), (0.3648, -0.8807, -9.471), (0.5296, -0.7926, -9.471), (0.6741, -0.6741, -9.471), (0.7926, -0.5296, -9.471), (0.8807, -0.3648, -9.471), (0.935, -0.186, -9.471), (0.9533, 9.306e-07, -9.471), (0.935, 0.186, -9.471), (0.8807, 0.3648, -9.471), (0.7926, 0.5296, -9.471), (0.6741, 0.6741, -9.471), (0.5296, 0.7926, -9.471), (0.3648, 0.8807, -9.471), (0.186, 0.935, -9.471), (-3.553e-08, 0.7388, -10.61), (-0.1441, 0.7246, -10.61), (-0.2827, 0.6825, -10.61), (-0.4104, 0.6143, -10.61), (-0.5224, 0.5224, -10.61), (-0.6143, 0.4104, -10.61), (-0.6825, 0.2827, -10.61), (-0.7246, 0.1441, -10.61), (-0.7388, 1.324e-07, -10.61), (-0.7246, -0.1441, -10.61), (-0.6825, -0.2827, -10.61), (-0.6143, -0.4104, -10.61), (-0.5224, -0.5224, -10.61), (-0.4104, -0.6143, -10.61), (-0.2827, -0.6825, -10.61), (-0.1441, -0.7246, -10.61), (2.052e-07, -0.7388, -10.61), (0.1441, -0.7246, -10.61), (0.2827, -0.6825, -10.61), (0.4104, -0.6143, -10.61), (0.5224, -0.5224, -10.61), (0.6143, -0.4104, -10.61), (0.6825, -0.2827, -10.61), (0.7246, -0.1441, -10.61), (0.7388, 7.899e-07, -10.61), (0.7246, 0.1441, -10.61), (0.6825, 0.2827, -10.61), (0.6143, 0.4104, -10.61), (0.5224, 0.5224, -10.61), (0.4104, 0.6143, -10.61), (0.2827, 0.6825, -10.61), (0.1441, 0.7246, -10.61), (0.0, 1.0, -4.174), (-0.1951, 0.9808, -4.174), (-0.3827, 0.9239, -4.174), (-0.5556, 0.8315, -4.174), (-0.7071, 0.7071, -4.174), (-0.8315, 0.5556, -4.174), (-0.9239, 0.3827, -4.174), (-0.9808, 0.1951, -4.174), (-1.0, 7.55e-08, -4.174), (-0.9808, -0.1951, -4.174), (-0.9239, -0.3827, -4.174), (-0.8315, -0.5556, -4.174), (-0.7071, -0.7071, -4.174), (-0.5556, -0.8315, -4.174), (-0.3827, -0.9239, -4.174), (-0.1951, -0.9808, -4.174), (3.258e-07, -1.0, -4.174), (0.1951, -0.9808, -4.174), (0.3827, -0.9239, -4.174), (0.5556, -0.8315, -4.174), (0.7071, -0.7071, -4.174), (0.8315, -0.5556, -4.174), (0.9239, -0.3827, -4.174), (0.9808, -0.1951, -4.174), (1.0, 9.656e-07, -4.174), (0.9808, 0.1951, -4.174), (0.9239, 0.3827, -4.174), (0.8315, 0.5556, -4.174), (0.7071, 0.7071, -4.174), (0.5556, 0.8315, -4.174), (0.3827, 0.9239, -4.174), (0.1951, 0.9808, -4.174), (-1.0, 7.55e-08, -1.761), (-1.0, 7.55e-08, -3.671), (-0.9808, 0.1951, -3.671), (-0.9808, 0.1951, -1.761), (0.9239, -0.3827, -1.761), (0.9239, -0.3827, -3.671), (0.8315, -0.5556, -3.671), (0.8315, -0.5556, -1.761), (-0.9808, -0.1951, -1.761), (-0.9808, -0.1951, -3.671), (0.9808, -0.1951, -1.761), (0.9808, -0.1951, -3.671), (-0.9239, -0.3827, -1.761), (-0.9239, -0.3827, -3.671), (1.0, 9.656e-07, -1.761), (1.0, 9.656e-07, -3.671), (-0.8315, -0.5556, -1.761), (-0.8315, -0.5556, -3.671), (0.9808, 0.1951, -1.761), (0.9808, 0.1951, -3.671), (-0.7071, -0.7071, -1.761), (-0.7071, -0.7071, -3.671), (0.9239, 0.3827, -1.761), (0.9239, 0.3827, -3.671), (-0.5556, -0.8315, -1.761), (-0.5556, -0.8315, -3.671), (0.8315, 0.5556, -1.761), (0.8315, 0.5556, -3.671), (-0.3827, -0.9239, -1.761), (-0.3827, -0.9239, -3.671), (-0.1951, 0.9808, -1.761), (-0.1951, 0.9808, -3.671), (1.421e-14, 1.0, -3.671), (1.421e-14, 1.0, -1.761), (0.7071, 0.7071, -1.761), (0.7071, 0.7071, -3.671), (-0.1951, -0.9808, -1.761), (-0.1951, -0.9808, -3.671), (-0.3827, 0.9239, -1.761), (-0.3827, 0.9239, -3.671), (0.5556, 0.8315, -1.761), (0.5556, 0.8315, -3.671), (3.258e-07, -1.0, -3.646), (3.258e-07, -1.0, -3.671), (-0.5556, 0.8315, -1.761), (-0.5556, 0.8315, -3.671), (0.3827, 0.9239, -1.761), (0.3827, 0.9239, -3.671), (0.1951, -0.9808, -1.761), (0.1951, -0.9808, -3.671), (-0.7071, 0.7071, -1.761), (-0.7071, 0.7071, -3.671), (0.1951, 0.9808, -1.761), (0.1951, 0.9808, -3.671), (0.3827, -0.9239, -1.761), (0.3827, -0.9239, -3.671), (-0.8315, 0.5556, -1.761), (-0.8315, 0.5556, -3.671), (0.5556, -0.8315, -1.761), (0.5556, -0.8315, -3.671), (-0.9239, 0.3827, -1.761), (-0.9239, 0.3827, -3.671), (0.7071, -0.7071, -1.761), (0.7071, -0.7071, -3.671), (-1.0, 7.55e-08, -2.716), (-0.9808, 0.1951, -2.716), (0.9239, -0.3827, -2.716), (0.8315, -0.5556, -2.716), (-0.9808, -0.1951, -2.716), (0.9808, -0.1951, -2.716), (-0.9239, -0.3827, -2.716), (1.0, 9.656e-07, -2.716), (-0.8315, -0.5556, -2.716), (0.9808, 0.1951, -2.716), (-0.7071, -0.7071, -2.716), (0.9239, 0.3827, -2.716), (-0.5556, -0.8315, -2.716), (0.8315, 0.5556, -2.716), (-0.1951, 0.9808, -2.716), (1.421e-14, 1.0, -2.716), (0.7071, 0.7071, -2.716), (-0.3827, 0.9239, -2.716), (0.5556, 0.8315, -2.716), (-0.5556, 0.8315, -2.716), (0.3827, 0.9239, -2.716), (-0.7071, 0.7071, -2.716), (0.1951, 0.9808, -2.716), (-0.8315, 0.5556, -2.716), (0.5556, -0.8315, -2.716), (-0.9239, 0.3827, -2.716), (0.7071, -0.7071, -2.716), (-0.3827, -0.9239, -3.005), (0.1951, -0.9808, -3.332), (0.3827, -0.9239, -3.01), (-0.1951, -0.9808, -2.109), (-0.1951, -0.9808, -3.327), (-0.3827, -0.9239, -2.431), (0.1951, -0.9808, -2.104), (0.3827, -0.9239, -2.426), (0.0, 1.0, -6.852), (-0.1951, 0.9808, -6.852), (-0.3827, 0.9239, -6.852), (-0.5556, 0.8315, -6.852), (-0.7071, 0.7071, -6.852), (-0.8315, 0.5556, -6.852), (-0.9239, 0.3827, -6.852), (-0.9808, 0.1951, -6.852), (-1.0, 7.55e-08, -6.852), (-0.9808, -0.1951, -6.852), (-0.9239, -0.3827, -6.852), (-0.8315, -0.5556, -6.852), (-0.7071, -0.7071, -6.852), (-0.5556, -0.8315, -6.852), (-0.3827, -0.9239, -6.852), (-0.1951, -0.9808, -6.852), (3.258e-07, -1.0, -6.852), (0.1951, -0.9808, -6.852), (0.3827, -0.9239, -6.852), (0.5556, -0.8315, -6.852), (0.7071, -0.7071, -6.852), (0.8315, -0.5556, -6.852), (0.9239, -0.3827, -6.852), (0.9808, -0.1951, -6.852), (1.0, 9.656e-07, -6.852), (0.9808, 0.1951, -6.852), (0.9239, 0.3827, -6.852), (0.8315, 0.5556, -6.852), (0.7071, 0.7071, -6.852), (0.5556, 0.8315, -6.852), (0.3827, 0.9239, -6.852), (0.1951, 0.9808, -6.852), (0.0, 1.0, -9.464), (-0.1951, 0.9808, -9.464), (-0.3827, 0.9239, -9.464), (-0.5556, 0.8315, -9.464), (-0.7071, 0.7071, -9.464), (-0.8315, 0.5556, -9.464), (-0.9239, 0.3827, -9.464), (-0.9808, 0.1951, -9.464), (-1.0, 7.55e-08, -9.464), (-0.9808, -0.1951, -9.464), (-0.9239, -0.3827, -9.464), (-0.8315, -0.5556, -9.464), (-0.7071, -0.7071, -9.464), (-0.5556, -0.8315, -9.464), (-0.3827, -0.9239, -9.464), (-0.1951, -0.9808, -9.464), (3.258e-07, -1.0, -9.464), (0.1951, -0.9808, -9.464), (0.3827, -0.9239, -9.464), (0.5556, -0.8315, -9.464), (0.7071, -0.7071, -9.464), (0.8315, -0.5556, -9.464), (0.9239, -0.3827, -9.464), (0.9808, -0.1951, -9.464), (1.0, 9.656e-07, -9.464), (0.9808, 0.1951, -9.464), (0.9239, 0.3827, -9.464), (0.8315, 0.5556, -9.464), (0.7071, 0.7071, -9.464), (0.5556, 0.8315, -9.464), (0.3827, 0.9239, -9.464), (0.1951, 0.9808, -9.464), (0.9239, -0.3827, -4.697), (0.9239, -0.3827, -6.267), (0.9808, -0.1951, -6.267), (0.9808, -0.1951, -4.697), (-0.9808, -0.1951, -4.697), (-0.9808, -0.1951, -6.267), (-0.9239, -0.3827, -6.267), (-0.9239, -0.3827, -4.697), (1.0, 9.656e-07, -6.267), (1.0, 9.656e-07, -4.697), (-0.8315, -0.5556, -6.267), (-0.8315, -0.5556, -4.697), (0.9808, 0.1951, -6.267), (0.9808, 0.1951, -4.697), (-0.7071, -0.7071, -6.267), (-0.7071, -0.7071, -4.697), (0.9239, 0.3827, -6.267), (0.9239, 0.3827, -4.697), (-0.5556, -0.8315, -6.267), (-0.5556, -0.8315, -4.697), (0.8315, 0.5556, -6.267), (0.8315, 0.5556, -4.697), (-0.3827, -0.9239, -6.267), (-0.3827, -0.9239, -4.697), (2.132e-14, 1.0, -4.697), (2.132e-14, 1.0, -6.267), (-0.1951, 0.9808, -6.267), (-0.1951, 0.9808, -4.697), (0.7071, 0.7071, -6.267), (0.7071, 0.7071, -4.697), (-0.1951, -0.9808, -6.267), (-0.1951, -0.9808, -4.697), (-0.3827, 0.9239, -6.267), (-0.3827, 0.9239, -4.697), (0.5556, 0.8315, -6.267), (0.5556, 0.8315, -4.697), (3.258e-07, -1.0, -6.267), (3.258e-07, -1.0, -4.697), (-0.5556, 0.8315, -6.267), (-0.5556, 0.8315, -4.697), (0.3827, 0.9239, -6.267), (0.3827, 0.9239, -4.697), (0.1951, -0.9808, -6.267), (0.1951, -0.9808, -4.697), (-0.7071, 0.7071, -6.267), (-0.7071, 0.7071, -4.697), (0.1951, 0.9808, -6.267), (0.1951, 0.9808, -4.697), (0.3827, -0.9239, -6.267), (0.3827, -0.9239, -4.697), (-0.8315, 0.5556, -6.267), (-0.8315, 0.5556, -4.697), (0.5556, -0.8315, -6.267), (0.5556, -0.8315, -4.697), (-0.9239, 0.3827, -6.267), (-0.9239, 0.3827, -4.697), (0.7071, -0.7071, -6.267), (0.7071, -0.7071, -4.697), (-0.9808, 0.1951, -6.267), (-0.9808, 0.1951, -4.697), (0.8315, -0.5556, -6.267), (0.8315, -0.5556, -4.697), (-1.0, 7.55e-08, -6.267), (-1.0, 7.55e-08, -4.697), (0.9239, -0.3827, -5.56), (0.9808, -0.1951, -5.56), (-0.9808, -0.1951, -5.56), (-0.9239, -0.3827, -5.56), (1.0, 9.656e-07, -5.56), (-0.8315, -0.5556, -5.56), (0.9808, 0.1951, -5.56), (-0.7071, -0.7071, -5.56), (0.9239, 0.3827, -5.56), (-0.5556, -0.8315, -5.56), (0.8315, 0.5556, -5.56), (2.132e-14, 1.0, -5.56), (-0.1951, 0.9808, -5.56), (0.7071, 0.7071, -5.56), (-0.3827, 0.9239, -5.56), (0.5556, 0.8315, -5.56), (-0.5556, 0.8315, -5.56), (0.3827, 0.9239, -5.56), (-0.7071, 0.7071, -5.56), (0.1951, 0.9808, -5.56), (-0.8315, 0.5556, -5.56), (0.5556, -0.8315, -5.56), (-0.9239, 0.3827, -5.56), (0.7071, -0.7071, -5.56), (-0.9808, 0.1951, -5.56), (0.8315, -0.5556, -5.56), (-1.0, 7.55e-08, -5.56), (-0.1951, -0.9808, -4.997), (-0.1951, -0.9808, -6.004), (-0.3827, -0.9239, -5.765), (0.1951, -0.9808, -6.001), (-0.3827, -0.9239, -5.288), (0.3827, -0.9239, -5.763), (0.1951, -0.9808, -5.0), (0.3827, -0.9239, -5.291), (0.3827, 0.9239, -7.156), (0.3827, 0.9239, -9.159), (0.1951, 0.9808, -9.159), (0.1951, 0.9808, -7.156), (0.1951, -0.9808, -7.156), (0.1951, -0.9808, -9.159), (0.3827, -0.9239, -9.159), (0.3827, -0.9239, -7.156), (-0.7071, 0.7071, -7.156), (-0.7071, 0.7071, -9.159), (-0.8315, 0.5556, -9.159), (-0.8315, 0.5556, -7.156), (1.421e-14, 1.0, -9.159), (1.421e-14, 1.0, -7.156), (0.5556, -0.8315, -9.159), (0.5556, -0.8315, -7.156), (-0.9239, 0.3827, -9.159), (-0.9239, 0.3827, -7.156), (0.7071, -0.7071, -9.159), (0.7071, -0.7071, -7.156), (-0.9808, 0.1951, -9.159), (-0.9808, 0.1951, -7.156), (0.8315, -0.5556, -9.159), (0.8315, -0.5556, -7.156), (-1.0, 7.55e-08, -9.159), (-1.0, 7.55e-08, -7.156), (0.9239, -0.3827, -9.159), (0.9239, -0.3827, -7.156), (-0.9808, -0.1951, -9.159), (-0.9808, -0.1951, -7.156), (0.9808, -0.1951, -9.159), (0.9808, -0.1951, -7.156), (-0.9239, -0.3827, -9.159), (-0.9239, -0.3827, -7.156), (1.0, 9.656e-07, -9.159), (1.0, 9.656e-07, -7.156), (-0.8315, -0.5556, -9.159), (-0.8315, -0.5556, -7.156), (0.9808, 0.1951, -9.159), (0.9808, 0.1951, -7.156), (-0.7071, -0.7071, -9.159), (-0.7071, -0.7071, -7.156), (0.9239, 0.3827, -9.159), (0.9239, 0.3827, -7.156), (-0.5556, -0.8315, -9.159), (-0.5556, -0.8315, -7.156), (0.8315, 0.5556, -9.159), (0.8315, 0.5556, -7.156), (-0.3827, -0.9239, -9.159), (-0.3827, -0.9239, -7.156), (-0.1951, 0.9808, -9.159), (-0.1951, 0.9808, -7.156), (0.7071, 0.7071, -9.159), (0.7071, 0.7071, -7.156), (-0.1951, -0.9808, -9.159), (-0.1951, -0.9808, -7.156), (-0.3827, 0.9239, -9.159), (-0.3827, 0.9239, -7.156), (0.5556, 0.8315, -9.159), (0.5556, 0.8315, -7.156), (3.258e-07, -1.0, -9.159), (3.258e-07, -1.0, -7.156), (-0.5556, 0.8315, -9.159), (-0.5556, 0.8315, -7.156), (0.3827, 0.9239, -8.258), (0.1951, 0.9808, -8.258), (-0.7071, 0.7071, -8.258), (-0.8315, 0.5556, -8.258), (1.421e-14, 1.0, -8.258), (0.5556, -0.8315, -8.258), (-0.9239, 0.3827, -8.258), (0.7071, -0.7071, -8.258), (-0.9808, 0.1951, -8.258), (0.8315, -0.5556, -8.258), (-1.0, 7.55e-08, -8.258), (0.9239, -0.3827, -8.258), (-0.9808, -0.1951, -8.258), (0.9808, -0.1951, -8.258), (-0.9239, -0.3827, -8.258), (1.0, 9.656e-07, -8.258), (-0.8315, -0.5556, -8.258), (0.9808, 0.1951, -8.258), (-0.7071, -0.7071, -8.258), (0.9239, 0.3827, -8.258), (-0.5556, -0.8315, -8.258), (0.8315, 0.5556, -8.258), (-0.1951, 0.9808, -8.258), (0.7071, 0.7071, -8.258), (-0.3827, 0.9239, -8.258), (0.5556, 0.8315, -8.258), (-0.5556, 0.8315, -8.258), (-0.1951, -0.9808, -8.833), (0.3827, -0.9239, -8.526), (0.1951, -0.9808, -8.83), (-0.3827, -0.9239, -7.919), (0.1951, -0.9808, -7.551), (-0.1951, -0.9808, -7.547), (0.3827, -0.9239, -7.923), (-0.3827, -0.9239, -8.529)], [], [(27, 26, 58, 59), (14, 13, 45, 46), (1, 0, 32, 33), (28, 27, 59, 60), (15, 14, 46, 47), (2, 1, 33, 34), (29, 28, 60, 61), (16, 15, 47, 48), (3, 2, 34, 35), (30, 29, 61, 62), (17, 16, 48, 49), (4, 3, 35, 36), (31, 30, 62, 63), (18, 17, 49, 50), (5, 4, 36, 37), (0, 31, 63, 32), (19, 18, 50, 51), (6, 5, 37, 38), (20, 19, 51, 52), (7, 6, 38, 39), (21, 20, 52, 53), (8, 7, 39, 40), (22, 21, 53, 54), (9, 8, 40, 41), (23, 22, 54, 55), (10, 9, 41, 42), (24, 23, 55, 56), (11, 10, 42, 43), (25, 24, 56, 57), (12, 11, 43, 44), (26, 25, 57, 58), (13, 12, 44, 45), (40, 39, 71, 72), (54, 53, 85, 86), (41, 40, 72, 73), (55, 54, 86, 87), (42, 41, 73, 74), (56, 55, 87, 88), (43, 42, 74, 75), (57, 56, 88, 89), (44, 43, 75, 76), (58, 57, 89, 90), (45, 44, 76, 77), (59, 58, 90, 91), (46, 45, 77, 78), (33, 32, 64, 65), (60, 59, 91, 92), (47, 46, 78, 79), (34, 33, 65, 66), (61, 60, 92, 93), (48, 47, 79, 80), (35, 34, 66, 67), (62, 61, 93, 94), (49, 48, 80, 81), (36, 35, 67, 68), (63, 62, 94, 95), (50, 49, 81, 82), (37, 36, 68, 69), (32, 63, 95, 64), (51, 50, 82, 83), (38, 37, 69, 70), (52, 51, 83, 84), (39, 38, 70, 71), (53, 52, 84, 85), (75, 74, 106, 107), (89, 88, 120, 121), (76, 75, 107, 108), (90, 89, 121, 122), (77, 76, 108, 109), (91, 90, 122, 123), (78, 77, 109, 110), (65, 64, 96, 97), (92, 91, 123, 124), (79, 78, 110, 111), (66, 65, 97, 98), (93, 92, 124, 125), (80, 79, 111, 112), (67, 66, 98, 99), (94, 93, 125, 126), (81, 80, 112, 113), (68, 67, 99, 100), (95, 94, 126, 127), (82, 81, 113, 114), (69, 68, 100, 101), (64, 95, 127, 96), (83, 82, 114, 115), (70, 69, 101, 102), (84, 83, 115, 116), (71, 70, 102, 103), (85, 84, 116, 117), (72, 71, 103, 104), (86, 85, 117, 118), (73, 72, 104, 105), (87, 86, 118, 119), (74, 73, 105, 106), (88, 87, 119, 120), (110, 109, 141, 142), (97, 96, 128, 129), (124, 123, 155, 156), (111, 110, 142, 143), (98, 97, 129, 130), (125, 124, 156, 157), (112, 111, 143, 144), (99, 98, 130, 131), (126, 125, 157, 158), (113, 112, 144, 145), (100, 99, 131, 132), (127, 126, 158, 159), (114, 113, 145, 146), (101, 100, 132, 133), (96, 127, 159, 128), (115, 114, 146, 147), (102, 101, 133, 134), (116, 115, 147, 148), (103, 102, 134, 135), (117, 116, 148, 149), (104, 103, 135, 136), (118, 117, 149, 150), (105, 104, 136, 137), (119, 118, 150, 151), (106, 105, 137, 138), (120, 119, 151, 152), (107, 106, 138, 139), (121, 120, 152, 153), (108, 107, 139, 140), (122, 121, 153, 154), (109, 108, 140, 141), (123, 122, 154, 155), (145, 144, 176, 177), (132, 131, 163, 164), (159, 158, 190, 191), (146, 145, 177, 178), (133, 132, 164, 165), (128, 159, 191, 160), (147, 146, 178, 179), (134, 133, 165, 166), (148, 147, 179, 180), (135, 134, 166, 167), (149, 148, 180, 181), (136, 135, 167, 168), (150, 149, 181, 182), (137, 136, 168, 169), (151, 150, 182, 183), (138, 137, 169, 170), (152, 151, 183, 184), (139, 138, 170, 171), (153, 152, 184, 185), (140, 139, 171, 172), (154, 153, 185, 186), (141, 140, 172, 173), (155, 154, 186, 187), (142, 141, 173, 174), (129, 128, 160, 161), (156, 155, 187, 188), (143, 142, 174, 175), (130, 129, 161, 162), (157, 156, 188, 189), (144, 143, 175, 176), (131, 130, 162, 163), (158, 157, 189, 190), (161, 160, 191, 190, 189, 188, 187, 186, 185, 184, 183, 182, 181, 180, 179, 178, 177, 176, 175, 174, 173, 172, 171, 170, 169, 168, 167, 166, 165, 164, 163, 162), (226, 199, 200, 225), (230, 213, 214, 229), (225, 200, 201, 233), (229, 214, 215, 235), (233, 201, 202, 237), (235, 215, 216, 239), (237, 202, 203, 241), (239, 216, 217, 243), (241, 203, 204, 245), (243, 217, 218, 247), (245, 204, 205, 249), (247, 218, 219, 251), (249, 205, 206, 253), (256, 192, 193, 255), (251, 219, 220, 259), (253, 206, 207, 261), (255, 193, 194, 263), (259, 220, 221, 265), (261, 207, 208, 267), (263, 194, 195, 269), (265, 221, 222, 271), (267, 208, 209, 273), (269, 195, 196, 275), (271, 222, 223, 277), (273, 209, 210, 279), (275, 196, 197, 281), (277, 223, 192, 256), (279, 210, 211, 283), (281, 197, 198, 285), (283, 211, 212, 287), (285, 198, 199, 226), (287, 212, 213, 230), (52, 286, 231, 53), (314, 287, 230, 291), (38, 284, 227, 39), (313, 285, 226, 289), (51, 282, 286, 52), (312, 283, 287, 314), (37, 280, 284, 38), (311, 281, 285, 313), (50, 278, 282, 51), (63, 276, 257, 32), (310, 277, 256, 303), (36, 274, 280, 37), (309, 275, 281, 311), (49, 272, 278, 50), (62, 270, 276, 63), (308, 271, 277, 310), (35, 268, 274, 36), (307, 269, 275, 309), (48, 266, 272, 49), (61, 264, 270, 62), (306, 265, 271, 308), (34, 262, 268, 35), (305, 263, 269, 307), (47, 260, 266, 48), (60, 258, 264, 61), (304, 259, 265, 306), (33, 254, 262, 34), (302, 255, 263, 305), (46, 252, 260, 47), (59, 250, 258, 60), (301, 251, 259, 304), (32, 257, 254, 33), (303, 256, 255, 302), (45, 248, 252, 46), (300, 249, 253, 315), (58, 246, 250, 59), (299, 247, 251, 301), (44, 244, 248, 45), (298, 245, 249, 300), (57, 242, 246, 58), (297, 243, 247, 299), (43, 240, 244, 44), (296, 241, 245, 298), (56, 238, 242, 57), (295, 239, 243, 297), (42, 236, 240, 43), (294, 237, 241, 296), (55, 234, 238, 56), (293, 235, 239, 295), (41, 232, 236, 42), (292, 233, 237, 294), (54, 228, 234, 55), (290, 229, 235, 293), (40, 224, 232, 41), (288, 225, 233, 292), (53, 231, 228, 54), (291, 230, 229, 290), (39, 227, 224, 40), (289, 226, 225, 288), (227, 289, 288, 224), (231, 291, 290, 228), (224, 288, 292, 232), (228, 290, 293, 234), (232, 292, 294, 236), (234, 293, 295, 238), (236, 294, 296, 240), (238, 295, 297, 242), (240, 296, 298, 244), (242, 297, 299, 246), (244, 298, 300, 248), (246, 299, 301, 250), (248, 300, 320, 252), (257, 303, 302, 254), (250, 301, 304, 258), (252, 320, 318, 260), (254, 302, 305, 262), (258, 304, 306, 264), (260, 318, 266), (262, 305, 307, 268), (264, 306, 308, 270), (266, 321, 272), (268, 307, 309, 274), (270, 308, 310, 276), (272, 321, 322, 278), (274, 309, 311, 280), (276, 310, 303, 257), (278, 322, 312, 282), (280, 311, 313, 284), (282, 312, 314, 286), (284, 313, 289, 227), (286, 314, 291, 231), (267, 273, 316), (319, 261, 267), (315, 253, 261, 319), (317, 279, 283, 312), (316, 273, 279, 317), (389, 388, 345, 346), (393, 392, 332, 333), (395, 389, 346, 347), (397, 393, 333, 334), (399, 395, 347, 348), (401, 397, 334, 335), (403, 399, 348, 349), (405, 401, 335, 336), (407, 403, 349, 350), (409, 405, 336, 337), (413, 412, 323, 324), (415, 407, 350, 351), (417, 409, 337, 338), (419, 413, 324, 325), (421, 415, 351, 352), (423, 417, 338, 339), (425, 419, 325, 326), (427, 421, 352, 353), (429, 423, 339, 340), (431, 425, 326, 327), (433, 427, 353, 354), (435, 429, 340, 341), (437, 431, 327, 328), (412, 433, 354, 323), (439, 435, 341, 342), (441, 437, 328, 329), (443, 439, 342, 343), (445, 441, 329, 330), (447, 443, 343, 344), (449, 445, 330, 331), (388, 447, 344, 345), (392, 449, 331, 332), (488, 487, 385, 386), (492, 491, 372, 373), (496, 495, 359, 360), (498, 488, 386, 355), (500, 492, 373, 374), (502, 496, 360, 361), (504, 500, 374, 375), (506, 502, 361, 362), (508, 504, 375, 376), (510, 506, 362, 363), (512, 508, 376, 377), (514, 510, 363, 364), (516, 512, 377, 378), (518, 514, 364, 365), (520, 516, 378, 379), (522, 518, 365, 366), (524, 520, 379, 380), (526, 522, 366, 367), (528, 524, 380, 381), (530, 526, 367, 368), (532, 528, 381, 382), (534, 530, 368, 369), (536, 498, 355, 356), (538, 532, 382, 383), (540, 534, 369, 370), (542, 536, 356, 357), (544, 538, 383, 384), (546, 540, 370, 371), (548, 542, 357, 358), (487, 544, 384, 385), (491, 546, 371, 372), (495, 548, 358, 359), (201, 200, 450, 391), (453, 477, 449, 392), (214, 213, 448, 387), (451, 476, 447, 388), (200, 199, 446, 450), (477, 475, 445, 449), (213, 212, 444, 448), (476, 474, 443, 447), (199, 198, 442, 446), (475, 473, 441, 445), (212, 211, 440, 444), (474, 472, 439, 443), (198, 197, 438, 442), (473, 471, 437, 441), (211, 210, 436, 440), (192, 223, 434, 411), (462, 470, 433, 412), (197, 196, 432, 438), (471, 469, 431, 437), (210, 209, 430, 436), (223, 222, 428, 434), (470, 468, 427, 433), (196, 195, 426, 432), (469, 467, 425, 431), (209, 208, 424, 430), (222, 221, 422, 428), (468, 466, 421, 427), (195, 194, 420, 426), (467, 465, 419, 425), (208, 207, 418, 424), (221, 220, 416, 422), (466, 464, 415, 421), (194, 193, 414, 420), (465, 463, 413, 419), (207, 206, 410, 418), (220, 219, 408, 416), (464, 461, 407, 415), (193, 192, 411, 414), (463, 462, 412, 413), (206, 205, 406, 410), (219, 218, 404, 408), (461, 459, 403, 407), (205, 204, 402, 406), (460, 458, 401, 405), (218, 217, 400, 404), (459, 457, 399, 403), (204, 203, 398, 402), (458, 456, 397, 401), (217, 216, 396, 400), (457, 455, 395, 399), (203, 202, 394, 398), (456, 454, 393, 397), (216, 215, 390, 396), (455, 452, 389, 395), (202, 201, 391, 394), (454, 453, 392, 393), (215, 214, 387, 390), (452, 451, 388, 389), (390, 387, 451, 452), (394, 391, 453, 454), (396, 390, 452, 455), (398, 394, 454, 456), (400, 396, 455, 457), (402, 398, 456, 458), (404, 400, 457, 459), (406, 402, 458, 460), (408, 404, 459, 461), (410, 406, 460, 482), (414, 411, 462, 463), (416, 408, 461, 464), (418, 410, 482, 478), (420, 414, 463, 465), (422, 416, 464, 466), (424, 418, 478), (426, 420, 465, 467), (428, 422, 466, 468), (430, 424, 484), (432, 426, 467, 469), (434, 428, 468, 470), (436, 430, 484, 485), (438, 432, 469, 471), (411, 434, 470, 462), (440, 436, 485, 472), (442, 438, 471, 473), (444, 440, 472, 474), (446, 442, 473, 475), (448, 444, 474, 476), (450, 446, 475, 477), (387, 448, 476, 451), (391, 450, 477, 453), (483, 435, 439, 472), (483, 481, 429, 435), (481, 423, 429), (423, 479, 417), (480, 460, 405, 409), (479, 480, 409, 417), (327, 326, 549, 494), (552, 576, 548, 495), (340, 339, 547, 490), (353, 352, 545, 486), (550, 575, 544, 487), (326, 325, 543, 549), (576, 574, 542, 548), (339, 338, 541, 547), (352, 351, 539, 545), (575, 573, 538, 544), (325, 324, 537, 543), (574, 572, 536, 542), (338, 337, 535, 541), (351, 350, 533, 539), (573, 571, 532, 538), (324, 323, 499, 537), (572, 554, 498, 536), (337, 336, 531, 535), (350, 349, 529, 533), (571, 569, 528, 532), (336, 335, 527, 531), (570, 568, 526, 530), (349, 348, 525, 529), (569, 567, 524, 528), (335, 334, 523, 527), (568, 566, 522, 526), (348, 347, 521, 525), (567, 565, 520, 524), (334, 333, 519, 523), (566, 564, 518, 522), (347, 346, 517, 521), (565, 563, 516, 520), (333, 332, 515, 519), (564, 562, 514, 518), (346, 345, 513, 517), (563, 561, 512, 516), (332, 331, 511, 515), (562, 560, 510, 514), (345, 344, 509, 513), (561, 559, 508, 512), (331, 330, 507, 511), (560, 558, 506, 510), (344, 343, 505, 509), (559, 557, 504, 508), (330, 329, 503, 507), (558, 556, 502, 506), (343, 342, 501, 505), (557, 555, 500, 504), (329, 328, 497, 503), (556, 553, 496, 502), (342, 341, 493, 501), (323, 354, 489, 499), (554, 551, 488, 498), (328, 327, 494, 497), (553, 552, 495, 496), (341, 340, 490, 493), (354, 353, 486, 489), (551, 550, 487, 488), (489, 486, 550, 551), (493, 490, 581, 583), (497, 494, 552, 553), (499, 489, 551, 554), (501, 493, 583, 555), (503, 497, 553, 556), (505, 501, 555, 557), (507, 503, 556, 558), (509, 505, 557, 559), (511, 507, 558, 560), (513, 509, 559, 561), (515, 511, 560, 562), (517, 513, 561, 563), (519, 515, 562, 564), (521, 517, 563, 565), (523, 519, 564, 566), (525, 521, 565, 567), (527, 523, 566, 568), (529, 525, 567, 569), (531, 527, 568, 570), (533, 529, 569, 571), (535, 531, 570, 580), (537, 499, 554, 572), (539, 533, 571, 573), (541, 535, 580, 582), (543, 537, 572, 574), (545, 539, 573, 575), (547, 541, 582), (549, 543, 574, 576), (486, 545, 575, 550), (490, 547, 581), (494, 549, 576, 552), (578, 579, 491, 492), (579, 546, 491), (546, 577, 540), (577, 584, 534, 540), (584, 570, 530, 534), (578, 492, 500, 555)])
me_circle_001.polygons.foreach_set('material_index', [0, 0, 0, 0, 0, 0, 0, 0, 0, 0, 0, 0, 0, 0, 0, 0, 0, 0, 0, 0, 0, 0, 0, 0, 0, 0, 0, 0, 0, 0, 0, 0, 0, 0, 0, 0, 0, 0, 0, 0, 0, 0, 0, 0, 0, 0, 0, 0, 0, 0, 0, 0, 0, 0, 0, 0, 0, 0, 0, 0, 0, 0, 0, 0, 0, 0, 0, 0, 0, 0, 6, 0, 0, 6, 0, 0, 6, 0, 0, 6, 0, 0, 6, 0, 0, 6, 0, 0, 0, 0, 0, 0, 0, 0, 0, 0, 6, 0, 0, 6, 0, 0, 6, 0, 0, 6, 0, 0, 6, 0, 0, 6, 0, 0, 0, 0, 0, 0, 0, 0, 0, 0, 0, 0, 0, 0, 0, 0, 0, 0, 0, 0, 0, 0, 0, 0, 0, 0, 0, 0, 0, 0, 0, 0, 0, 0, 0, 0, 0, 0, 0, 0, 0, 0, 0, 0, 0, 0, 0, 0, 0, 0, 0, 0, 0, 0, 0, 0, 0, 0, 0, 0, 0, 0, 0, 0, 0, 0, 0, 0, 0, 0, 0, 0, 0, 0, 0, 0, 0, 0, 0, 0, 0, 0, 0, 0, 0, 0, 0, 0, 0, 0, 0, 0, 0, 0, 0, 0, 0, 0, 0, 0, 0, 0, 0, 0, 0, 0, 0, 0, 0, 0, 0, 0, 0, 0, 0, 0, 0, 0, 0, 0, 0, 0, 0, 0, 0, 0, 0, 1, 0, 0, 0, 0, 0, 0, 0, 0, 0, 0, 0, 0, 0, 0, 0, 0, 0, 0, 0, 0, 0, 0, 0, 0, 0, 0, 0, 0, 0, 0, 0, 0, 0, 0, 0, 0, 0, 0, 0, 0, 0, 0, 0, 0, 0, 0, 0, 0, 0, 0, 0, 0, 0, 0, 0, 0, 0, 0, 0, 0, 0, 0, 0, 0, 0, 0, 0, 0, 0, 0, 0, 0, 0, 0, 0, 0, 0, 0, 0, 0, 0, 0, 0, 0, 0, 0, 0, 0, 0, 0, 0, 0, 0, 0, 0, 0, 0, 0, 0, 0, 0, 0, 0, 0, 0, 0, 0, 0, 0, 0, 0, 0, 0, 0, 0, 0, 0, 0, 0, 0, 0, 0, 0, 0, 0, 0, 0, 0, 0, 0, 0, 0, 0, 0, 0, 0, 0, 1, 0, 0, 0, 0, 0, 0, 0, 0, 0, 0, 0, 0, 0, 0, 0, 0, 0, 1, 0, 0, 0, 0, 0, 0, 0, 0, 0, 0, 0, 0, 0, 0, 0, 0, 0, 0, 0, 0, 0, 0, 0, 0, 0, 0, 0, 0, 0, 0, 0, 0, 0, 0, 0, 0, 0, 0, 0, 0, 0, 0, 0, 0, 0, 0, 0, 0, 0, 0, 0, 0, 0, 0, 0, 0, 0, 0, 0, 0, 0, 0, 0, 0, 0, 0, 0, 0, 0, 0, 0, 0, 0, 0, 0, 0, 0, 0, 0, 0, 0, 0, 0, 0, 0, 0, 0, 0, 0, 0, 0, 0, 0, 0, 0, 0, 0, 0, 0, 0, 0, 0, 0, 0, 0, 0, 0, 0, 0, 0, 0, 0, 0, 0, 0, 0, 0, 0, 0, 0, 0, 0, 0, 0, 0, 0, 0, 0, 0, 0, 0, 0, 0, 0, 0, 0, 0, 0, 0, 0, 0, 0, 0, 0, 0, 0, 0, 0, 0])
me_circle_001.materials.append(mat_material_002)
me_circle_001.materials.append(mat_material_002)
me_circle_001.materials.append(None)
me_circle_001.materials.append(None)
me_circle_001.materials.append(None)
me_circle_001.materials.append(mat_bronze)
me_circle_001.materials.append(mat_material_001)
me_circle_001.use_remesh_preserve_volume = False
me_circle_001.use_remesh_preserve_attributes = False
me_circle_001.use_mirror_vertex_groups = False
me_circle_001.update()
me_circle = bpy.data.meshes.new('Circle')
me_circle.from_pydata([(0.0, 1.0, 0.0), (-0.1951, 0.9808, 0.0), (-0.3998, 0.9652, 0.0), (-0.4225, 0.6323, 0.0), (-0.5377, 0.5377, 0.0), (-0.6323, 0.4225, 0.0), (-0.9652, 0.3998, 0.0), (-0.9808, 0.1951, 0.0), (-1.0, 7.55e-08, 0.0), (-0.9808, -0.1951, 0.0), (-0.9652, -0.3998, 0.0), (-0.6323, -0.4225, 0.0), (-0.5377, -0.5377, 0.0), (-0.4225, -0.6323, 0.0), (-0.3998, -0.9652, 0.0), (-0.1951, -0.9808, 0.0), (3.258e-07, -1.0, 0.0), (0.1951, -0.9808, 0.0), (0.3998, -0.9652, 0.0), (0.4225, -0.6323, 0.0), (0.5377, -0.5377, 0.0), (0.6323, -0.4225, 0.0), (0.9652, -0.3998, 0.0), (0.9808, -0.1951, 0.0), (1.0, 9.656e-07, 0.0), (0.9808, 0.1951, 0.0), (0.9652, 0.3998, 0.0), (0.6323, 0.4225, 0.0), (0.5377, 0.5377, 0.0), (0.4225, 0.6323, 0.0), (0.3998, 0.9652, 0.0), (0.1951, 0.9808, 0.0), (0.0, 1.0, 0.135), (-0.1951, 0.9808, 0.135), (-0.3998, 0.9652, 0.135), (-0.4225, 0.6323, 0.135), (-0.5377, 0.5377, 0.135), (-0.6323, 0.4225, 0.135), (-0.9652, 0.3998, 0.135), (-0.9808, 0.1951, 0.135), (-1.0, 7.55e-08, 0.135), (-0.9808, -0.1951, 0.135), (-0.9652, -0.3998, 0.135), (-0.6323, -0.4225, 0.135), (-0.5377, -0.5377, 0.135), (-0.4225, -0.6323, 0.135), (-0.3998, -0.9652, 0.135), (-0.1951, -0.9808, 0.135), (3.258e-07, -1.0, 0.135), (0.1951, -0.9808, 0.135), (0.3998, -0.9652, 0.135), (0.4225, -0.6323, 0.135), (0.5377, -0.5377, 0.135), (0.6323, -0.4225, 0.135), (0.9652, -0.3998, 0.135), (0.9808, -0.1951, 0.135), (1.0, 9.656e-07, 0.135), (0.9808, 0.1951, 0.135), (0.9652, 0.3998, 0.135), (0.6323, 0.4225, 0.135), (0.5377, 0.5377, 0.135), (0.4225, 0.6323, 0.135), (0.3998, 0.9652, 0.135), (0.1951, 0.9808, 0.135), (-4.188e-09, 0.9639, 0.135), (-0.188, 0.9454, 0.135), (-0.3854, 0.9304, 0.135), (-0.4072, 0.6094, 0.135), (-0.5183, 0.5183, 0.135), (-0.6094, 0.4072, 0.135), (-0.9304, 0.3854, 0.135), (-0.9454, 0.188, 0.135), (-0.9639, 8.293e-08, 0.135), (-0.9454, -0.188, 0.135), (-0.9304, -0.3854, 0.135), (-0.6094, -0.4072, 0.135), (-0.5183, -0.5183, 0.135), (-0.4072, -0.6094, 0.135), (-0.3854, -0.9304, 0.135), (-0.188, -0.9454, 0.135), (3.099e-07, -0.9639, 0.135), (0.188, -0.9454, 0.135), (0.3854, -0.9304, 0.135), (0.4072, -0.6094, 0.135), (0.5183, -0.5183, 0.135), (0.6094, -0.4072, 0.135), (0.9304, -0.3854, 0.135), (0.9454, -0.188, 0.135), (0.9639, 9.409e-07, 0.135), (0.9454, 0.188, 0.135), (0.9304, 0.3854, 0.135), (0.6094, 0.4072, 0.135), (0.5183, 0.5183, 0.135), (0.4072, 0.6095, 0.135), (0.3854, 0.9304, 0.135), (0.188, 0.9454, 0.135), (-4.188e-09, 0.9639, 0.08453), (-0.188, 0.9454, 0.08453), (-0.3854, 0.9304, 0.08453), (-0.4072, 0.6094, 0.08453), (-0.5183, 0.5183, 0.08453), (-0.6094, 0.4072, 0.08453), (-0.9304, 0.3854, 0.08453), (-0.9454, 0.188, 0.08453), (-0.9639, 8.293e-08, 0.08453), (-0.9454, -0.188, 0.08453), (-0.9304, -0.3854, 0.08453), (-0.6094, -0.4072, 0.08453), (-0.5183, -0.5183, 0.08453), (-0.4072, -0.6094, 0.08453), (-0.3854, -0.9304, 0.08453), (-0.188, -0.9454, 0.08453), (3.099e-07, -0.9639, 0.08453), (0.188, -0.9454, 0.08453), (0.3854, -0.9304, 0.08453), (0.4072, -0.6094, 0.08453), (0.5183, -0.5183, 0.08453), (0.6094, -0.4072, 0.08453), (0.9304, -0.3854, 0.08453), (0.9454, -0.188, 0.08453), (0.9639, 9.409e-07, 0.08453), (0.9454, 0.188, 0.08453), (0.9304, 0.3854, 0.08453), (0.6094, 0.4072, 0.08453), (0.5183, 0.5183, 0.08453), (0.4072, 0.6095, 0.08453), (0.3854, 0.9304, 0.08453), (0.188, 0.9454, 0.08453), (0.0006984, 0.959, 0.0), (-0.1865, 0.9406, 0.0), (-0.383, 0.9257, 0.0), (-0.4048, 0.6061, 0.0), (-0.6061, 0.4048, 0.0), (-0.9257, 0.383, 0.0), (-0.9406, 0.1865, 0.0), (-0.959, -0.0006983, 0.0), (-0.9406, -0.1879, 0.0), (-0.9257, -0.3844, 0.0), (-0.6061, -0.4062, 0.0), (-0.5154, -0.5168, 0.0), (-0.4048, -0.6075, 0.0), (-0.383, -0.927, 0.0), (-0.1865, -0.942, 0.0), (0.0006987, -0.9604, 0.0), (0.1879, -0.942, 0.0), (0.3844, -0.927, 0.0), (0.4062, -0.6075, 0.0), (0.5168, -0.5168, 0.0), (0.6075, -0.4062, 0.0), (0.927, -0.3844, 0.0), (0.942, -0.1879, 0.0), (0.9604, -0.0006975, 0.0), (0.942, 0.1865, 0.0), (0.927, 0.383, 0.0), (0.6075, 0.4048, 0.0), (0.5168, 0.5154, 0.0), (0.4062, 0.6061, 0.0), (0.3844, 0.9257, 0.0), (0.1879, 0.9406, 0.0)], [], [(19, 18, 50, 51), (6, 5, 37, 38), (20, 19, 51, 52), (7, 6, 38, 39), (21, 20, 52, 53), (8, 7, 39, 40), (22, 21, 53, 54), (9, 8, 40, 41), (23, 22, 54, 55), (10, 9, 41, 42), (24, 23, 55, 56), (11, 10, 42, 43), (25, 24, 56, 57), (12, 11, 43, 44), (26, 25, 57, 58), (13, 12, 44, 45), (27, 26, 58, 59), (14, 13, 45, 46), (1, 0, 32, 33), (28, 27, 59, 60), (15, 14, 46, 47), (2, 1, 33, 34), (29, 28, 60, 61), (16, 15, 47, 48), (3, 2, 34, 35), (30, 29, 61, 62), (17, 16, 48, 49), (4, 3, 35, 36), (31, 30, 62, 63), (18, 17, 49, 50), (5, 4, 36, 37), (0, 31, 63, 32), (59, 58, 90, 91), (18, 19, 146, 145), (93, 92, 124, 125), (46, 45, 77, 78), (33, 32, 64, 65), (60, 59, 91, 92), (47, 46, 78, 79), (34, 33, 65, 66), (61, 60, 92, 93), (48, 47, 79, 80), (35, 34, 66, 67), (62, 61, 93, 94), (49, 48, 80, 81), (36, 35, 67, 68), (63, 62, 94, 95), (50, 49, 81, 82), (37, 36, 68, 69), (32, 63, 95, 64), (51, 50, 82, 83), (38, 37, 69, 70), (52, 51, 83, 84), (39, 38, 70, 71), (53, 52, 84, 85), (40, 39, 71, 72), (54, 53, 85, 86), (41, 40, 72, 73), (55, 54, 86, 87), (42, 41, 73, 74), (56, 55, 87, 88), (43, 42, 74, 75), (57, 56, 88, 89), (44, 43, 75, 76), (58, 57, 89, 90), (45, 44, 76, 77), (97, 96, 127, 126, 125, 124, 123, 122, 121, 120, 119, 118, 117, 116, 115, 114, 113, 112, 111, 110, 109, 108, 107, 106, 105, 104, 103, 102, 101, 100, 99, 98), (80, 79, 111, 112), (67, 66, 98, 99), (94, 93, 125, 126), (81, 80, 112, 113), (68, 67, 99, 100), (95, 94, 126, 127), (82, 81, 113, 114), (69, 68, 100, 101), (64, 95, 127, 96), (83, 82, 114, 115), (70, 69, 101, 102), (84, 83, 115, 116), (71, 70, 102, 103), (85, 84, 116, 117), (72, 71, 103, 104), (86, 85, 117, 118), (73, 72, 104, 105), (87, 86, 118, 119), (74, 73, 105, 106), (88, 87, 119, 120), (75, 74, 106, 107), (89, 88, 120, 121), (76, 75, 107, 108), (90, 89, 121, 122), (77, 76, 108, 109), (91, 90, 122, 123), (78, 77, 109, 110), (65, 64, 96, 97), (92, 91, 123, 124), (79, 78, 110, 111), (66, 65, 97, 98), (129, 130, 131, 132, 133, 134, 135, 136, 137, 138, 139, 140, 141, 142, 143, 144, 145, 146, 147, 148, 149, 150, 151, 152, 153, 154, 155, 156, 157, 158, 128), (5, 6, 133, 132), (19, 20, 147, 146), (6, 7, 134, 133), (20, 21, 148, 147), (7, 8, 135, 134), (21, 22, 149, 148), (8, 9, 136, 135), (22, 23, 150, 149), (9, 10, 137, 136), (23, 24, 151, 150), (10, 11, 138, 137), (24, 25, 152, 151), (11, 12, 139, 138), (25, 26, 153, 152), (12, 13, 140, 139), (26, 27, 154, 153), (13, 14, 141, 140), (0, 1, 129, 128), (27, 28, 155, 154), (14, 15, 142, 141), (1, 2, 130, 129), (28, 29, 156, 155), (15, 16, 143, 142), (2, 3, 131, 130), (3, 5, 132, 131), (29, 30, 157, 156), (16, 17, 144, 143), (30, 31, 158, 157), (17, 18, 145, 144), (31, 0, 128, 158)])
me_circle.polygons.foreach_set('use_smooth', [True] * 129)
me_circle.materials.append(mat_bronze)
me_circle.use_remesh_preserve_volume = False
me_circle.use_remesh_preserve_attributes = False
me_circle.use_mirror_vertex_groups = False
me_circle.update()
me_plane = bpy.data.meshes.new('Plane')
me_plane.from_pydata([(-0.7521, -1.0, 0.0), (1.248, -1.0, 0.0), (-0.4087, 1.0, 0.0), (1.591, 1.0, 0.0), (-0.06832, 2.448, -4.371e-08), (1.932, 2.448, -4.371e-08), (0.3491, 3.896, -8.742e-08), (2.349, 3.896, -8.742e-08), (0.8435, 5.345, -1.311e-07), (2.843, 5.345, -1.311e-07), (1.415, 6.793, -1.748e-07), (3.415, 6.793, -1.748e-07), (2.063, 8.241, -2.186e-07), (4.063, 8.241, -2.186e-07), (2.789, 9.689, -2.623e-07), (4.789, 9.689, -2.623e-07), (3.592, 11.14, -3.06e-07), (5.592, 11.14, -3.06e-07), (6.467, 12.59, 0.08842), (-1.196, -1.0, 0.08842), (-0.8528, 1.0, 0.08842), (-0.5125, 2.448, 0.08842), (-0.09052, 3.891, 0.088), (0.3993, 5.345, 0.08842), (0.9708, 6.793, 0.08842), (1.619, 8.241, 0.08842), (2.345, 9.689, 0.08842), (3.147, 11.14, 0.08842), (-0.7521, -1.0, 0.1768), (1.248, -1.0, 0.1768), (-0.4087, 1.0, 0.1768), (1.591, 1.0, 0.1768), (-0.06832, 2.448, 0.1768), (1.932, 2.448, 0.1768), (0.3491, 3.896, 0.1768), (2.349, 3.896, 0.1768), (0.8435, 5.345, 0.1768), (2.843, 5.345, 0.1768), (1.415, 6.793, 0.1768), (3.415, 6.793, 0.1768), (2.063, 8.241, 0.1768), (4.063, 8.241, 0.1768), (2.789, 9.689, 0.1768), (4.789, 9.689, 0.1768), (3.592, 11.14, 0.1768), (5.592, 11.14, 0.1768), (-0.1316, -1.0, 0.0), (0.5351, -1.0, 0.0), (0.8785, 1.0, 0.0), (0.2118, 1.0, 0.0), (1.219, 2.448, -4.371e-08), (0.5521, 2.448, -4.371e-08), (1.636, 3.896, -8.742e-08), (0.9695, 3.896, -8.742e-08), (2.131, 5.345, -1.311e-07), (1.464, 5.345, -1.311e-07), (2.702, 6.793, -1.748e-07), (2.035, 6.793, -1.748e-07), (3.351, 8.241, -2.186e-07), (2.684, 8.241, -2.186e-07), (4.076, 9.689, -2.623e-07), (3.409, 9.689, -2.623e-07), (4.879, 11.14, -3.06e-07), (4.212, 11.14, -3.06e-07), (-0.1316, -1.0, 0.1768), (0.5351, -1.0, 0.1768), (0.8785, 1.0, 0.1768), (0.2118, 1.0, 0.1768), (1.219, 2.448, 0.1768), (0.5521, 2.448, 0.1768), (1.636, 3.896, 0.1768), (0.9695, 3.896, 0.1768), (2.131, 5.345, 0.1768), (1.464, 5.345, 0.1768), (2.702, 6.793, 0.1768), (2.035, 6.793, 0.1768), (3.351, 8.241, 0.1768), (2.684, 8.241, 0.1768), (4.076, 9.689, 0.1768), (3.409, 9.689, 0.1768), (4.879, 11.14, 0.1768), (4.212, 11.14, 0.1768), (-0.1316, -1.0, 0.05656), (0.5351, -1.0, 0.05656), (0.8785, 1.0, 0.05656), (0.2118, 1.0, 0.05656), (1.219, 2.448, 0.05656), (0.5521, 2.448, 0.05656), (1.636, 3.896, 0.05656), (0.9695, 3.896, 0.05656), (2.131, 5.345, 0.05656), (1.464, 5.345, 0.05656), (2.702, 6.793, 0.05656), (2.035, 6.793, 0.05656), (3.351, 8.241, 0.05656), (2.684, 8.241, 0.05656), (4.076, 9.689, 0.05656), (3.409, 9.689, 0.05656), (4.879, 11.14, 0.05656), (4.212, 11.14, 0.05656), (-0.1316, -1.0, 0.1203), (0.5351, -1.0, 0.1203), (0.8785, 1.0, 0.1203), (0.2118, 1.0, 0.1203), (1.219, 2.448, 0.1203), (0.5521, 2.448, 0.1203), (1.636, 3.896, 0.1203), (0.9695, 3.896, 0.1203), (2.131, 5.345, 0.1203), (1.464, 5.345, 0.1203), (2.702, 6.793, 0.1203), (2.035, 6.793, 0.1203), (3.351, 8.241, 0.1203), (2.684, 8.241, 0.1203), (4.076, 9.689, 0.1203), (3.409, 9.689, 0.1203), (4.879, 11.14, 0.1203), (4.212, 11.14, 0.1203)], [], [(47, 1, 3, 48), (48, 3, 5, 50), (50, 5, 7, 52), (52, 7, 9, 54), (54, 9, 11, 56), (56, 11, 13, 58), (58, 13, 15, 60), (60, 15, 17, 62), (16, 63, 62, 17, 18), (10, 12, 25, 24), (65, 66, 31, 29), (8, 10, 24, 23), (6, 8, 23, 22), (4, 6, 22, 21), (2, 4, 21, 20), (16, 18, 27), (0, 2, 20, 19), (14, 16, 27, 26), (12, 14, 26, 25), (66, 68, 33, 31), (68, 70, 35, 33), (70, 72, 37, 35), (72, 74, 39, 37), (74, 76, 41, 39), (76, 78, 43, 41), (78, 80, 45, 43), (44, 18, 45, 80, 81), (38, 24, 25, 40), (36, 23, 24, 38), (34, 22, 23, 36), (32, 21, 22, 34), (30, 20, 21, 32), (44, 27, 18), (28, 19, 20, 30), (42, 26, 27, 44), (40, 25, 26, 42), (3, 31, 33, 5), (13, 41, 43, 15), (9, 37, 39, 11), (5, 33, 35, 7), (15, 43, 45, 17), (47, 65, 29, 1), (1, 29, 31, 3), (11, 39, 41, 13), (19, 28, 0), (7, 35, 37, 9), (17, 45, 18), (0, 28, 64, 46), (57, 55, 91, 93), (42, 44, 81, 79), (71, 73, 109, 107), (40, 42, 79, 77), (56, 58, 94, 92), (38, 40, 77, 75), (74, 72, 108, 110), (36, 38, 75, 73), (59, 57, 93, 95), (34, 36, 73, 71), (73, 75, 111, 109), (32, 34, 71, 69), (62, 63, 99, 98), (30, 32, 69, 67), (58, 60, 96, 94), (28, 30, 67, 64), (76, 74, 110, 112), (14, 61, 63, 16), (61, 59, 95, 97), (12, 59, 61, 14), (47, 48, 84, 83), (10, 57, 59, 12), (75, 77, 113, 111), (8, 55, 57, 10), (60, 62, 98, 96), (6, 53, 55, 8), (49, 46, 82, 85), (4, 51, 53, 6), (78, 76, 112, 114), (2, 49, 51, 4), (63, 61, 97, 99), (0, 46, 49, 2), (48, 50, 86, 84), (82, 100, 101, 83), (115, 117, 116, 114), (113, 115, 114, 112), (111, 113, 112, 110), (109, 111, 110, 108), (107, 109, 108, 106), (105, 107, 106, 104), (103, 105, 104, 102), (100, 103, 102, 101), (97, 96, 98, 99), (95, 94, 96, 97), (93, 92, 94, 95), (91, 90, 92, 93), (89, 88, 90, 91), (87, 86, 88, 89), (85, 84, 86, 87), (82, 83, 84, 85), (72, 70, 106, 108), (54, 56, 92, 90), (69, 71, 107, 105), (81, 80, 116, 117), (55, 53, 89, 91), (70, 68, 104, 106), (46, 64, 100, 82), (52, 54, 90, 88), (67, 69, 105, 103), (65, 47, 83, 101), (53, 51, 87, 89), (68, 66, 102, 104), (79, 81, 117, 115), (50, 52, 88, 86), (64, 67, 103, 100), (80, 78, 114, 116), (51, 49, 85, 87), (66, 65, 101, 102), (77, 79, 115, 113)])
_k = {(1, 47): 1.0, (16, 18): 0.85098, (29, 65): 1.0, (16, 27): 0.85098, (0, 19): 1.0, (27, 44): 0.85098, (1, 29): 1.0, (0, 28): 1.0, (19, 28): 1.0, (18, 27): 0.85098, (18, 44): 0.85098, (0, 46): 1.0, (28, 64): 1.0, (46, 64): 1.0, (47, 65): 1.0, (82, 83): 1.0, (84, 85): 1.0, (86, 87): 1.0, (88, 89): 1.0, (90, 91): 1.0, (92, 93): 1.0, (94, 95): 1.0, (96, 97): 1.0, (98, 99): 1.0, (100, 101): 1.0, (102, 103): 1.0, (104, 105): 1.0, (106, 107): 1.0, (108, 109): 1.0, (110, 111): 1.0, (112, 113): 1.0, (114, 115): 1.0, (116, 117): 1.0, (82, 100): 1.0, (83, 101): 1.0, (115, 117): 1.0, (114, 116): 1.0, (113, 115): 1.0, (112, 114): 1.0, (111, 113): 1.0, (110, 112): 1.0, (109, 111): 1.0, (108, 110): 1.0, (107, 109): 1.0, (106, 108): 1.0, (105, 107): 1.0, (104, 106): 1.0, (103, 105): 1.0, (102, 104): 1.0, (100, 103): 1.0, (101, 102): 1.0, (97, 99): 1.0, (96, 98): 1.0, (95, 97): 1.0, (94, 96): 1.0, (93, 95): 1.0, (92, 94): 1.0, (91, 93): 1.0, (90, 92): 1.0, (89, 91): 1.0, (88, 90): 1.0, (87, 89): 1.0, (86, 88): 1.0, (85, 87): 1.0, (84, 86): 1.0, (82, 85): 1.0, (83, 84): 1.0}
me_plane.attributes.new('crease_edge', 'FLOAT', 'EDGE').data.foreach_set('value', [_k.get((min(e.vertices), max(e.vertices)), 0.0) for e in me_plane.edges])
me_plane.materials.append(mat_material_008)
me_plane.use_remesh_preserve_volume = False
me_plane.use_remesh_preserve_attributes = False
me_plane.use_mirror_vertex_groups = False
me_plane.update()

# ---- objects
ob_plane_001 = bpy.data.objects.new('Plane.001', me_plane_001)
ob_circle_003 = bpy.data.objects.new('Circle.003', me_circle_003)
ob_circle_002 = bpy.data.objects.new('Circle.002', me_circle_002)
ob_circle_001 = bpy.data.objects.new('Circle.001', me_circle_001)
ob_circle = bpy.data.objects.new('Circle', me_circle)
ob_plane = bpy.data.objects.new('Plane', me_plane)
ob_lamp = bpy.data.objects.new('Lamp', light_lamp)
ob_camera = bpy.data.objects.new('Camera', cam_camera)

# ---- transforms, parenting, visibility, modifiers, constraints
ob_plane_001.location = (2.101, -0.8853, -0.4978)
ob_plane_001.rotation_euler = (1.257, -0.731, 0.2695)
ob_plane_001.scale = (0.2193, 0.6905, 1.0)
ob_plane_001.lineart.crease_threshold = 0.0
_m = ob_plane_001.modifiers.new('Subsurf', 'SUBSURF')
_m.uv_smooth = 'PRESERVE_CORNERS'
_m.quality = 1
_m.render_levels = 1
_m.show_only_control_edges = False
ob_circle_003.location = (2.666, -1.067, -1.015)
ob_circle_003.rotation_euler = (-0.3138, -0.731, 0.2695)
ob_circle_003.scale = (0.9462, 0.9462, 0.9462)
ob_circle_003.lineart.crease_threshold = 0.0
_m = ob_circle_003.modifiers.new('EdgeSplit', 'EDGE_SPLIT')
ob_circle_002.location = (2.679, -1.08, -0.9999)
ob_circle_002.rotation_euler = (-0.3138, -0.731, 0.2695)
ob_circle_002.scale = (0.2422, 0.2379, 0.2379)
ob_circle_002.lineart.crease_threshold = 0.0
ob_circle_001.location = (-2.727, 0.7442, -0.8599)
ob_circle_001.rotation_euler = (3.126, 3.784, -0.3694)
ob_circle_001.scale = (0.2422, 0.2379, 0.2379)
ob_circle_001.lineart.crease_threshold = 0.0
ob_circle.location = (-2.721, 0.7242, -0.8699)
ob_circle.rotation_euler = (3.126, 3.784, -0.3694)
ob_circle.scale = (0.9462, 0.9462, 0.9462)
ob_circle.lineart.crease_threshold = 0.0
_m = ob_circle.modifiers.new('EdgeSplit', 'EDGE_SPLIT')
ob_plane.location = (-2.304, 0.4546, -0.2599)
ob_plane.rotation_euler = (4.697, 3.784, -0.3694)
ob_plane.scale = (0.2193, 0.6905, 1.0)
ob_plane.lineart.crease_threshold = 0.0
_m = ob_plane.modifiers.new('Subsurf', 'SUBSURF')
_m.uv_smooth = 'PRESERVE_CORNERS'
_m.quality = 1
_m.render_levels = 1
_m.show_only_control_edges = False
ob_lamp.location = (4.076, 1.005, 5.904)
ob_lamp.rotation_euler = (0.6503, 0.05522, 1.866)
ob_lamp.lock_rotations_4d = False
ob_lamp.empty_display_type = 'ARROWS'
ob_lamp.color = (0.0, 0.0, 0.0, 0.0)
ob_lamp.lineart.crease_threshold = 0.0
ob_camera.location = (11.76, -30.28, 17.98)
ob_camera.rotation_euler = (1.109, -0.0, 0.4736)
ob_camera.scale = (103.1, 103.1, 103.1)
ob_camera.lock_rotations_4d = False
ob_camera.empty_display_type = 'ARROWS'
ob_camera.color = (0.0, 0.0, 0.0, 0.0)
ob_camera.display_type = 'WIRE'
ob_camera.lineart.crease_threshold = 0.0

# ---- collection membership
col_collection_1.objects.link(ob_plane_001)
col_collection_1.objects.link(ob_circle_003)
col_collection_1.objects.link(ob_circle_002)
col_collection_1.objects.link(ob_circle_001)
col_collection_1.objects.link(ob_circle)
col_collection_1.objects.link(ob_plane)
col_collection_1.objects.link(ob_lamp)
col_collection_1.objects.link(ob_camera)

# ---- scene / render settings (as saved in the file)
scene.camera = ob_camera
scene.frame_start = 1; scene.frame_end = 250; scene.frame_set(1)
scene.render.engine = 'CYCLES'
scene.render.resolution_percentage = 50
scene.render.dither_intensity = 0.0
scene.cycles.use_denoising = False
scene.cycles.samples = 128
scene.cycles.sampling_pattern = 'TABULATED_SOBOL'
scene.cycles.use_adaptive_sampling = False
scene.cycles.use_light_tree = False
scene.cycles.blur_glossy = 0.0
scene.cycles.sample_clamp_indirect = 0.0
scene.view_settings.view_transform = 'Standard'
bpy.context.view_layer.update()
